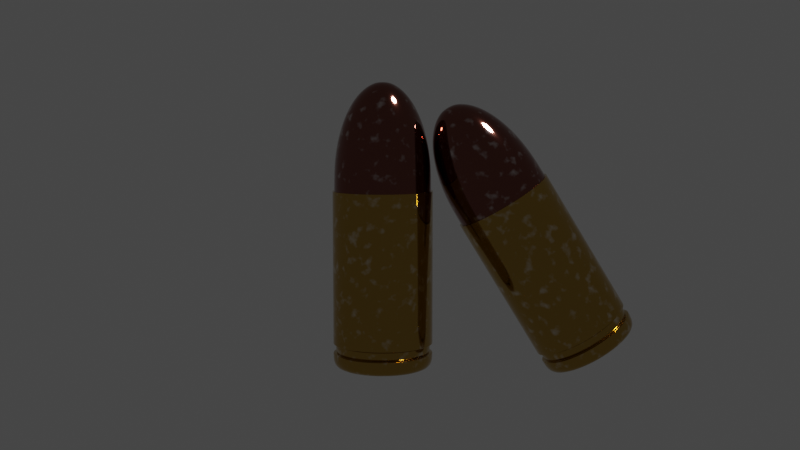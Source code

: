 # Source: projekt_naboj.blend  (saved by Blender 3.1.7; exported with 4.5.12 LTS)
import bpy
from mathutils import Matrix  # noqa: F401  (used for matrix-valued properties, if any)

bpy.ops.wm.read_factory_settings(use_empty=True)
scene = bpy.context.scene
scene.name = 'Scene'

# ---- collections
col_collection = bpy.data.collections.new('Collection'); scene.collection.children.link(col_collection)

# ---- materials (node trees are filled in below, after node groups)
mat_sklonka = bpy.data.materials.new('sklonka')
mat_spod = bpy.data.materials.new('spod')
mat_uska = bpy.data.materials.new('łuska')

# ---- material node trees
mat_sklonka.use_nodes = True; mat_sklonka.node_tree.nodes.clear()
_N = mat_sklonka.node_tree.nodes; _L = mat_sklonka.node_tree.links
n0 = _N.new('ShaderNodeBsdfPrincipled'); n0.name = 'Principled BSDF'; n0.location = (108, 300)
n0.distribution = 'GGX'
n0.subsurface_method = 'RANDOM_WALK_SKIN'
n0.inputs[1].default_value = 1.0
n0.inputs[2].default_value = 0.0873
n0.inputs[3].default_value = 1.45
n0.inputs[27].default_value = (0.0, 0.0, 0.0, 1.0)
n0.inputs[28].default_value = 1.0
n1 = _N.new('ShaderNodeOutputMaterial'); n1.name = 'Material Output'; n1.location = (398, 300)
n2 = _N.new('ShaderNodeTexNoise'); n2.name = 'Noise Texture'; n2.location = (-432, 231)
n3 = _N.new('ShaderNodeMapping'); n3.name = 'Mapowanie'; n3.location = (-709, 257)
n4 = _N.new('ShaderNodeTexCoord'); n4.name = 'Texture Coordinate'; n4.location = (-939, 252)
n5 = _N.new('ShaderNodeValToRGB'); n5.name = 'ColorRamp'; n5.location = (-192, 260)
while len(n5.color_ramp.elements) > 1: n5.color_ramp.elements.remove(n5.color_ramp.elements[-1])
n5.color_ramp.elements[0].position = 0.5455; n5.color_ramp.elements[0].color = (0.4439, 0.2754, 0.05378, 1.0)
_e = n5.color_ramp.elements.new(1.0); _e.color = (1.0, 1.0, 1.0, 1.0)
_L.new(n0.outputs[0], n1.inputs[0])
_L.new(n5.outputs[0], n0.inputs[0])
_L.new(n2.outputs[1], n5.inputs[0])
_L.new(n3.outputs[0], n2.inputs[0])
_L.new(n4.outputs[4], n3.inputs[0])
n1.is_active_output = True
mat_spod.use_nodes = True; mat_spod.node_tree.nodes.clear()
_N = mat_spod.node_tree.nodes; _L = mat_spod.node_tree.links
n0 = _N.new('ShaderNodeBsdfPrincipled'); n0.name = 'Principled BSDF'; n0.location = (75, 300)
n0.distribution = 'GGX'
n0.subsurface_method = 'RANDOM_WALK_SKIN'
n0.inputs[1].default_value = 0.2381
n0.inputs[2].default_value = 0.2619
n0.inputs[3].default_value = 1.45
n0.inputs[27].default_value = (0.0, 0.0, 0.0, 1.0)
n0.inputs[28].default_value = 1.0
n1 = _N.new('ShaderNodeOutputMaterial'); n1.name = 'Material Output'; n1.location = (365, 300)
n2 = _N.new('ShaderNodeTexNoise'); n2.name = 'Noise Texture'; n2.location = (-465, 250)
n3 = _N.new('ShaderNodeValToRGB'); n3.name = 'ColorRamp'; n3.location = (-245, 254)
while len(n3.color_ramp.elements) > 1: n3.color_ramp.elements.remove(n3.color_ramp.elements[-1])
n3.color_ramp.elements[0].position = 0.1273; n3.color_ramp.elements[0].color = (0.009329, 0.001919, 0.5146, 1.0)
_e = n3.color_ramp.elements.new(1.0); _e.color = (1.0, 1.0, 1.0, 1.0)
_L.new(n0.outputs[0], n1.inputs[0])
_L.new(n3.outputs[0], n0.inputs[0])
_L.new(n2.outputs[1], n3.inputs[0])
n1.is_active_output = True
mat_uska.use_nodes = True; mat_uska.node_tree.nodes.clear()
_N = mat_uska.node_tree.nodes; _L = mat_uska.node_tree.links
n0 = _N.new('ShaderNodeBsdfPrincipled'); n0.name = 'Principled BSDF'; n0.location = (10, 300)
n0.distribution = 'GGX'
n0.subsurface_method = 'RANDOM_WALK_SKIN'
n0.inputs[1].default_value = 1.0
n0.inputs[2].default_value = 0.05455
n0.inputs[3].default_value = 1.45
n0.inputs[27].default_value = (0.0, 0.0, 0.0, 1.0)
n0.inputs[28].default_value = 1.0
n1 = _N.new('ShaderNodeOutputMaterial'); n1.name = 'Material Output'; n1.location = (300, 300)
n2 = _N.new('ShaderNodeTexNoise'); n2.name = 'Noise Texture'; n2.location = (-612, 264)
n3 = _N.new('ShaderNodeMapping'); n3.name = 'Mapowanie'; n3.location = (-865, 268)
n4 = _N.new('ShaderNodeTexCoord'); n4.name = 'Texture Coordinate'; n4.location = (-1123, 232)
n5 = _N.new('ShaderNodeValToRGB'); n5.name = 'ColorRamp'; n5.location = (-331, 253)
while len(n5.color_ramp.elements) > 1: n5.color_ramp.elements.remove(n5.color_ramp.elements[-1])
n5.color_ramp.elements[0].position = 0.5727; n5.color_ramp.elements[0].color = (0.2045, 0.07158, 0.05243, 1.0)
_e = n5.color_ramp.elements.new(1.0); _e.color = (1.0, 1.0, 1.0, 1.0)
_L.new(n0.outputs[0], n1.inputs[0])
_L.new(n5.outputs[0], n0.inputs[0])
_L.new(n2.outputs[1], n5.inputs[0])
_L.new(n3.outputs[0], n2.inputs[0])
_L.new(n4.outputs[4], n3.inputs[0])
n1.is_active_output = True

# ---- world
world_world = bpy.data.worlds.new('World'); scene.world = world_world
world_world.use_nodes = True; world_world.node_tree.nodes.clear()
_N = world_world.node_tree.nodes; _L = world_world.node_tree.links
n0 = _N.new('ShaderNodeOutputWorld'); n0.name = 'World Output'; n0.location = (300, 300)
n1 = _N.new('ShaderNodeBackground'); n1.name = 'Background'; n1.location = (10, 300)
n1.inputs[0].default_value = (0.05088, 0.05088, 0.05088, 1.0)
_L.new(n1.outputs[0], n0.inputs[0])
n0.is_active_output = True
world_world.color = (0.05088, 0.05088, 0.05088)
world_world.use_sun_shadow = False
world_world.sun_shadow_jitter_overblur = 0.0

# ---- cameras
cam_camera = bpy.data.cameras.new('Camera')
cam_camera.clip_end = 100.0
cam_camera.ortho_scale = 7.314

# ---- lights
light_light = bpy.data.lights.new('Light', 'SUN')
light_light.transmission_factor = 0.0
light_light.angle = 0.1993
light_light.shadow_soft_size = 0.1
light_light.shadow_cascade_max_distance = 1000.0

# ---- meshes
me_okr_g = bpy.data.meshes.new('Okrąg')
me_okr_g.from_pydata([(0.0, 1.0, 0.0), (-0.3827, 0.9239, 0.0), (-0.7071, 0.7071, 0.0), (-0.9239, 0.3827, 0.0), (-1.0, -4.371e-08, 0.0), (-0.9239, -0.3827, 0.0), (-0.7071, -0.7071, 0.0), (-0.3827, -0.9239, 0.0), (8.742e-08, -1.0, 0.0), (0.3827, -0.9239, 0.0), (0.7071, -0.7071, 0.0), (0.9239, -0.3827, 0.0), (1.0, 1.192e-08, 0.0), (0.9239, 0.3827, 0.0), (0.7071, 0.7071, 0.0), (0.3827, 0.9239, 0.0), (0.0, 1.0, -2.985), (-1.0, -4.371e-08, -2.985), (-0.7071, -0.7071, -2.985), (0.3827, -0.9239, -2.985), (0.7071, -0.7071, -2.985), (1.0, 1.192e-08, -2.985), (0.3827, 0.9239, -2.985), (0.0, 1.0, -3.173), (-0.3827, 0.9239, -3.173), (-0.7071, 0.7071, -3.173), (-0.9239, 0.3827, -3.173), (-1.0, -4.371e-08, -3.173), (-0.9239, -0.3827, -3.173), (-0.7071, -0.7071, -3.173), (-0.3827, -0.9239, -3.173), (8.742e-08, -1.0, -3.173), (0.3827, -0.9239, -3.173), (0.7071, -0.7071, -3.173), (0.9239, -0.3827, -3.173), (1.0, 1.192e-08, -3.173), (0.9239, 0.3827, -3.173), (0.7071, 0.7071, -3.173), (0.3827, 0.9239, -3.173), (0.0, 1.0, -3.491), (-0.9239, 0.3827, -3.491), (-0.7071, -0.7071, -3.491), (8.742e-08, -1.0, -3.491), (0.9239, -0.3827, -3.491), (-0.3488, 0.8421, -2.997), (-7.421e-10, 0.9115, -2.997), (-0.6445, 0.6445, -2.997), (-0.8421, 0.3488, -2.997), (-0.9115, -4.001e-08, -2.997), (-0.8421, -0.3488, -2.997), (-0.3488, -0.8421, -2.997), (7.894e-08, -0.9115, -2.997), (0.8421, -0.3488, -2.997), (0.9115, 1.07e-08, -2.997), (0.8421, 0.3488, -2.997), (0.6445, 0.6445, -2.997), (-0.8421, 0.3488, -3.161), (-0.8421, -0.3488, -3.161), (7.894e-08, -0.9115, -3.161), (0.3488, -0.8421, -3.161), (0.6445, -0.6445, -3.161), (0.8421, -0.3488, -3.161), (0.9115, 1.07e-08, -3.161), (0.3488, 0.8421, -3.161), (-0.6445, -0.6445, -2.997), (0.3488, -0.8421, -2.997), (0.6445, -0.6445, -2.997), (0.3488, 0.8421, -2.997), (-0.3488, 0.8421, -3.161), (-7.421e-10, 0.9115, -3.161), (-0.6445, 0.6445, -3.161), (-0.9115, -4.001e-08, -3.161), (-0.6445, -0.6445, -3.161), (-0.3488, -0.8421, -3.161), (0.8421, 0.3488, -3.161), (0.6445, 0.6445, -3.161), (-0.3625, 0.8752, -2.992), (-3.681e-10, 0.9473, -2.992), (-0.6699, 0.6699, -2.992), (-0.8752, 0.3625, -2.992), (-0.9473, -4.195e-08, -2.992), (-0.8752, -0.3625, -2.992), (-0.6699, -0.6699, -2.992), (-0.3625, -0.8752, -2.992), (8.245e-08, -0.9473, -2.992), (0.3625, -0.8752, -2.992), (0.6699, -0.6699, -2.992), (0.8752, -0.3625, -2.992), (0.9473, 1.076e-08, -2.992), (0.8752, 0.3625, -2.992), (0.6699, 0.6699, -2.992), (0.3625, 0.8752, -2.992), (-0.3625, 0.8752, -3.166), (-3.681e-10, 0.9473, -3.166), (-0.6699, 0.6699, -3.166), (-0.8752, 0.3625, -3.166), (-0.9473, -4.195e-08, -3.166), (-0.8752, -0.3625, -3.166), (-0.6699, -0.6699, -3.166), (-0.3625, -0.8752, -3.166), (8.245e-08, -0.9473, -3.166), (0.3625, -0.8752, -3.166), (0.6699, -0.6699, -3.166), (0.8752, -0.3625, -3.166), (0.9473, 1.076e-08, -3.166), (0.8752, 0.3625, -3.166), (0.6699, 0.6699, -3.166), (0.3625, 0.8752, -3.166), (-7.453e-09, 0.5554, -3.491), (-0.2126, 0.5131, -3.491), (-0.3927, 0.3927, -3.491), (-0.5131, 0.2126, -3.491), (-0.5554, -2.593e-08, -3.491), (-0.5131, -0.2126, -3.491), (-0.3927, -0.3927, -3.491), (-0.2126, -0.5131, -3.491), (4.11e-08, -0.5554, -3.491), (0.2126, -0.5131, -3.491), (0.3927, -0.3927, -3.491), (0.5131, -0.2126, -3.491), (0.5554, 4.967e-09, -3.491), (0.5131, 0.2126, -3.491), (0.3927, 0.3927, -3.491), (0.2126, 0.5131, -3.491), (-7.453e-09, 0.5554, -3.441), (-0.2126, 0.5131, -3.441), (-0.3927, 0.3927, -3.441), (-0.5131, 0.2126, -3.441), (-0.5554, -2.593e-08, -3.441), (-0.5131, -0.2126, -3.441), (-0.3927, -0.3927, -3.441), (-0.2126, -0.5131, -3.441), (4.11e-08, -0.5554, -3.441), (0.2126, -0.5131, -3.441), (0.3927, -0.3927, -3.441), (0.5131, -0.2126, -3.441), (0.5554, 4.967e-09, -3.441), (0.5131, 0.2126, -3.441), (0.3927, 0.3927, -3.441), (0.2126, 0.5131, -3.441), (-7.453e-09, 0.4969, -3.441), (-0.1902, 0.4591, -3.441), (-0.3514, 0.3514, -3.441), (-0.4591, 0.1902, -3.441), (-0.4969, -2.202e-08, -3.441), (-0.4591, -0.1902, -3.441), (-0.3514, -0.3514, -3.441), (-0.1902, -0.4591, -3.441), (3.599e-08, -0.4969, -3.441), (0.1902, -0.4591, -3.441), (0.3514, -0.3514, -3.441), (0.4591, -0.1902, -3.441), (0.4969, 5.621e-09, -3.441), (0.4591, 0.1902, -3.441), (0.3514, 0.3514, -3.441), (0.1902, 0.4591, -3.441), (-7.453e-09, 0.4969, -3.491), (-0.1902, 0.4591, -3.491), (-0.3514, 0.3514, -3.491), (-0.4591, 0.1902, -3.491), (-0.4969, -2.202e-08, -3.491), (-0.4591, -0.1902, -3.491), (-0.3514, -0.3514, -3.491), (-0.1902, -0.4591, -3.491), (3.599e-08, -0.4969, -3.491), (0.1902, -0.4591, -3.491), (0.3514, -0.3514, -3.491), (0.4591, -0.1902, -3.491), (0.4969, 5.621e-09, -3.491), (0.4591, 0.1902, -3.491), (0.3514, 0.3514, -3.491), (0.1902, 0.4591, -3.491), (0.9239, 0.3827, -3.491), (-0.3827, -0.9239, -3.491), (-1.0, -4.371e-08, -3.491), (1.0, 1.192e-08, -3.491), (-0.9239, -0.3827, -3.491), (0.7071, 0.7071, -3.491), (0.3827, 0.9239, -3.491), (-0.3827, 0.9239, -3.491), (0.3827, -0.9239, -3.491), (-0.7071, 0.7071, -3.491), (0.7071, -0.7071, -3.491), (0.7071, 0.7071, -2.985), (-0.3827, -0.9239, -2.985), (8.742e-08, -1.0, -2.985), (-0.3827, 0.9239, -2.985), (-0.7071, 0.7071, -2.985), (-0.9239, 0.3827, -2.985), (0.9239, -0.3827, -2.985), (-0.9239, -0.3827, -2.985), (0.9239, 0.3827, -2.985), (8.742e-08, -1.0, -2.985), (-0.3827, 0.9239, -2.985), (-0.7071, 0.7071, -2.985), (-0.9239, 0.3827, -2.985), (0.9239, -0.3827, -2.985), (-0.9239, -0.3827, -2.985), (0.9239, 0.3827, -2.985), (0.7071, 0.7071, -2.985), (-0.3827, -0.9239, -2.985), (0.3827, 0.9239, -2.985), (0.3827, -0.9239, -2.985), (0.7071, -0.7071, -2.985), (-1.0, -4.371e-08, -2.985), (1.0, 1.192e-08, -2.985), (-0.7071, -0.7071, -2.985), (0.0, 1.0, -2.985), (8.742e-08, -1.0, -1.492), (-0.3827, 0.9239, -1.492), (-0.7071, 0.7071, -1.492), (-0.9239, 0.3827, -1.492), (0.9239, -0.3827, -1.492), (-0.9239, -0.3827, -1.492), (0.9239, 0.3827, -1.492), (0.3827, 0.9239, -1.492), (0.3827, -0.9239, -1.492), (0.7071, -0.7071, -1.492), (-1.0, -4.371e-08, -1.492), (1.0, 1.192e-08, -1.492), (-0.7071, -0.7071, -1.492), (0.7071, 0.7071, -1.492), (-0.3827, -0.9239, -1.492), (0.0, 1.0, -1.492), (0.0, 0.4015, 1.966), (0.0, 0.5829, 1.792), (0.0, 0.7419, 1.557), (0.0, 0.8724, 1.271), (0.0, 0.9693, 0.9445), (0.0, 1.029, 0.5903), (0.0, 1.049, 0.2219), (0.1447, 0.1447, 2.074), (0.2839, 0.2839, 1.966), (0.4122, 0.4122, 1.792), (0.5246, 0.5246, 1.557), (0.6169, 0.6169, 1.271), (0.6854, 0.6854, 0.9445), (0.7276, 0.7276, 0.5903), (0.7419, 0.7419, 0.2219), (0.2047, -8.94e-08, 2.074), (0.4015, -8.94e-08, 1.966), (0.5829, -8.94e-08, 1.792), (0.7419, -8.94e-08, 1.557), (0.8724, -8.94e-08, 1.271), (0.9693, -8.94e-08, 0.9445), (1.029, -8.94e-08, 0.5903), (1.049, -5.813e-08, 0.2219), (0.1447, -0.1447, 2.074), (0.2839, -0.2839, 1.966), (0.4122, -0.4122, 1.792), (0.5246, -0.5246, 1.557), (0.6169, -0.6169, 1.271), (0.6854, -0.6854, 0.9445), (0.7276, -0.7276, 0.5903), (0.7419, -0.7419, 0.2219), (7.455e-15, -1.834e-07, 2.11), (2.321e-09, -0.2047, 2.074), (2.321e-09, -0.4015, 1.966), (2.321e-09, -0.5829, 1.792), (3.359e-08, -0.7419, 1.557), (3.359e-08, -0.8724, 1.271), (3.359e-08, -0.9693, 0.9445), (3.359e-08, -1.029, 0.5903), (2.321e-09, -1.049, 0.2219), (-0.1447, -0.1447, 2.074), (-0.2839, -0.2839, 1.966), (-0.4122, -0.4122, 1.792), (-0.5246, -0.5246, 1.557), (-0.6169, -0.6169, 1.271), (-0.6854, -0.6854, 0.9445), (-0.7276, -0.7276, 0.5903), (-0.7419, -0.7419, 0.2219), (-0.2047, -8.94e-08, 2.074), (-0.4015, -8.94e-08, 1.966), (-0.5829, -8.94e-08, 1.792), (-0.7419, -8.94e-08, 1.557), (-0.8724, -8.94e-08, 1.271), (-0.9693, -8.94e-08, 0.9445), (-1.029, -8.94e-08, 0.5903), (-1.049, -5.813e-08, 0.2219), (-0.1447, 0.1447, 2.074), (-0.2839, 0.2839, 1.966), (-0.4122, 0.4122, 1.792), (-0.5246, 0.5246, 1.557), (-0.6169, 0.6169, 1.271), (-0.6854, 0.6854, 0.9445), (-0.7276, 0.7276, 0.5903), (-0.7419, 0.7419, 0.2219), (-0.7419, 0.7419, -0.9451), (-1.049, -5.813e-08, -0.9451), (-0.7419, -0.7419, -0.9451), (2.321e-09, -1.049, -0.9451), (0.7419, -0.7419, -0.9451), (1.049, -5.813e-08, -0.9451), (0.7419, 0.7419, -0.9451), (-5.496e-09, 0.2047, 2.074), (0.0, 1.049, -0.9451)], [], [(189, 20, 66, 52), (27, 28, 57, 71), (20, 19, 65, 66), (26, 27, 71, 56), (19, 185, 51, 65), (25, 26, 56, 70), (185, 184, 50, 51), (38, 23, 69, 63), (24, 25, 70, 68), (184, 18, 64, 50), (37, 38, 63, 75), (23, 24, 68, 69), (18, 190, 49, 64), (36, 37, 75, 74), (190, 17, 48, 49), (35, 36, 74, 62), (28, 29, 72, 57), (21, 189, 52, 53), (29, 30, 73, 72), (191, 21, 53, 54), (30, 31, 58, 73), (183, 191, 54, 55), (31, 32, 59, 58), (186, 16, 45, 44), (22, 183, 55, 67), (32, 33, 60, 59), (187, 186, 44, 46), (16, 22, 67, 45), (33, 34, 61, 60), (188, 187, 46, 47), (34, 35, 62, 61), (17, 188, 47, 48), (54, 53, 88, 89), (59, 60, 102, 101), (53, 52, 87, 88), (58, 59, 101, 100), (52, 66, 86, 87), (73, 58, 100, 99), (66, 65, 85, 86), (72, 73, 99, 98), (65, 51, 84, 85), (57, 72, 98, 97), (51, 50, 83, 84), (71, 57, 97, 96), (50, 64, 82, 83), (56, 71, 96, 95), (64, 49, 81, 82), (70, 56, 95, 94), (90, 89, 105, 106), (83, 82, 98, 99), (91, 90, 106, 107), (84, 83, 99, 100), (76, 77, 93, 92), (77, 91, 107, 93), (85, 84, 100, 101), (78, 76, 92, 94), (86, 85, 101, 102), (79, 78, 94, 95), (87, 86, 102, 103), (80, 79, 95, 96), (88, 87, 103, 104), (81, 80, 96, 97), (89, 88, 104, 105), (82, 81, 97, 98), (60, 61, 103, 102), (55, 54, 89, 90), (44, 45, 77, 76), (61, 62, 104, 103), (67, 55, 90, 91), (46, 44, 76, 78), (62, 74, 105, 104), (45, 67, 91, 77), (47, 46, 78, 79), (74, 75, 106, 105), (69, 68, 92, 93), (48, 47, 79, 80), (75, 63, 107, 106), (68, 70, 94, 92), (49, 48, 80, 81), (63, 69, 93, 107), (180, 42, 116, 117), (181, 179, 109, 110), (182, 180, 117, 118), (40, 181, 110, 111), (43, 182, 118, 119), (174, 40, 111, 112), (175, 43, 119, 120), (176, 174, 112, 113), (172, 175, 120, 121), (41, 176, 113, 114), (177, 172, 121, 122), (173, 41, 114, 115), (178, 177, 122, 123), (42, 173, 115, 116), (179, 39, 108, 109), (39, 178, 123, 108), (115, 114, 130, 131), (123, 122, 138, 139), (116, 115, 131, 132), (109, 108, 124, 125), (108, 123, 139, 124), (117, 116, 132, 133), (110, 109, 125, 126), (118, 117, 133, 134), (111, 110, 126, 127), (119, 118, 134, 135), (112, 111, 127, 128), (120, 119, 135, 136), (113, 112, 128, 129), (121, 120, 136, 137), (114, 113, 129, 130), (122, 121, 137, 138), (136, 135, 151, 152), (129, 128, 144, 145), (137, 136, 152, 153), (130, 129, 145, 146), (138, 137, 153, 154), (131, 130, 146, 147), (139, 138, 154, 155), (132, 131, 147, 148), (125, 124, 140, 141), (124, 139, 155, 140), (133, 132, 148, 149), (126, 125, 141, 142), (134, 133, 149, 150), (127, 126, 142, 143), (135, 134, 150, 151), (128, 127, 143, 144), (150, 149, 165, 166), (143, 142, 158, 159), (151, 150, 166, 167), (144, 143, 159, 160), (152, 151, 167, 168), (145, 144, 160, 161), (153, 152, 168, 169), (146, 145, 161, 162), (154, 153, 169, 170), (147, 146, 162, 163), (155, 154, 170, 171), (148, 147, 163, 164), (141, 140, 156, 157), (140, 155, 171, 156), (149, 148, 164, 165), (142, 141, 157, 158), (157, 156, 171, 170, 169, 168, 167, 166, 165, 164, 163, 162, 161, 160, 159, 158), (27, 26, 40, 174), (35, 34, 43, 175), (28, 27, 174, 176), (36, 35, 175, 172), (29, 28, 176, 41), (37, 36, 172, 177), (30, 29, 41, 173), (38, 37, 177, 178), (31, 30, 173, 42), (24, 23, 39, 179), (23, 38, 178, 39), (32, 31, 42, 180), (25, 24, 179, 181), (33, 32, 180, 182), (26, 25, 181, 40), (34, 33, 182, 43), (200, 206, 18, 184), (199, 198, 191, 183), (206, 197, 190, 18), (198, 205, 21, 191), (197, 204, 17, 190), (205, 196, 189, 21), (204, 195, 188, 17), (196, 203, 20, 189), (195, 194, 187, 188), (203, 202, 19, 20), (194, 193, 186, 187), (202, 192, 185, 19), (207, 201, 22, 16), (193, 207, 16, 186), (192, 200, 184, 185), (201, 199, 183, 22), (215, 221, 199, 201), (208, 222, 200, 192), (209, 223, 207, 193), (223, 215, 201, 207), (216, 208, 192, 202), (210, 209, 193, 194), (217, 216, 202, 203), (211, 210, 194, 195), (212, 217, 203, 196), (218, 211, 195, 204), (219, 212, 196, 205), (213, 218, 204, 197), (214, 219, 205, 198), (220, 213, 197, 206), (221, 214, 198, 199), (222, 220, 206, 200), (7, 6, 220, 222), (14, 13, 214, 221), (6, 5, 213, 220), (13, 12, 219, 214), (5, 4, 218, 213), (12, 11, 212, 219), (4, 3, 211, 218), (11, 10, 217, 212), (3, 2, 210, 211), (10, 9, 216, 217), (2, 1, 209, 210), (9, 8, 208, 216), (0, 15, 215, 223), (1, 0, 223, 209), (8, 7, 222, 208), (15, 14, 221, 215), (229, 228, 236, 237), (230, 229, 237, 238), (295, 255, 231), (224, 295, 231, 232), (225, 224, 232, 233), (226, 225, 233, 234), (227, 226, 234, 235), (228, 227, 235, 236), (236, 235, 243, 244), (237, 236, 244, 245), (238, 237, 245, 246), (231, 255, 239), (232, 231, 239, 240), (233, 232, 240, 241), (234, 233, 241, 242), (235, 234, 242, 243), (241, 240, 248, 249), (242, 241, 249, 250), (243, 242, 250, 251), (244, 243, 251, 252), (245, 244, 252, 253), (246, 245, 253, 254), (239, 255, 247), (240, 239, 247, 248), (253, 252, 261, 262), (254, 253, 262, 263), (247, 255, 256), (248, 247, 256, 257), (249, 248, 257, 258), (250, 249, 258, 259), (251, 250, 259, 260), (252, 251, 260, 261), (258, 257, 265, 266), (259, 258, 266, 267), (260, 259, 267, 268), (261, 260, 268, 269), (262, 261, 269, 270), (263, 262, 270, 271), (256, 255, 264), (257, 256, 264, 265), (270, 269, 277, 278), (271, 270, 278, 279), (264, 255, 272), (265, 264, 272, 273), (266, 265, 273, 274), (267, 266, 274, 275), (268, 267, 275, 276), (269, 268, 276, 277), (275, 274, 282, 283), (276, 275, 283, 284), (277, 276, 284, 285), (278, 277, 285, 286), (279, 278, 286, 287), (272, 255, 280), (273, 272, 280, 281), (274, 273, 281, 282), (254, 263, 291, 292), (287, 286, 229, 230), (280, 255, 295), (246, 254, 292, 293), (230, 238, 294, 296), (281, 280, 295, 224), (279, 287, 288, 289), (282, 281, 224, 225), (238, 246, 293, 294), (283, 282, 225, 226), (263, 271, 290, 291), (284, 283, 226, 227), (271, 279, 289, 290), (285, 284, 227, 228), (287, 230, 296, 288), (286, 285, 228, 229)])
me_okr_g.polygons.foreach_set('use_smooth', [True] * 281)
me_okr_g.polygons.foreach_set('material_index', [0, 0, 0, 0, 0, 0, 0, 0, 0, 0, 0, 0, 0, 0, 0, 0, 0, 0, 0, 0, 0, 0, 0, 0, 0, 0, 0, 0, 0, 0, 0, 0, 0, 0, 0, 0, 0, 0, 0, 0, 0, 0, 0, 0, 0, 0, 0, 0, 0, 0, 0, 0, 0, 0, 0, 0, 0, 0, 0, 0, 0, 0, 0, 0, 0, 0, 0, 0, 0, 0, 0, 0, 0, 0, 0, 0, 0, 0, 0, 0, 0, 0, 0, 0, 0, 0, 0, 0, 0, 0, 0, 0, 0, 0, 0, 0, 0, 0, 0, 0, 0, 0, 0, 0, 0, 0, 0, 0, 0, 0, 0, 0, 0, 0, 0, 0, 0, 0, 0, 0, 0, 0, 0, 0, 0, 0, 0, 0, 0, 0, 0, 0, 0, 0, 0, 0, 0, 0, 0, 0, 0, 0, 0, 0, 0, 0, 0, 0, 0, 0, 0, 0, 0, 0, 0, 0, 0, 0, 0, 0, 0, 0, 0, 0, 0, 0, 0, 0, 0, 0, 0, 0, 0, 0, 0, 0, 0, 0, 0, 0, 0, 0, 0, 0, 0, 0, 0, 0, 0, 0, 0, 0, 0, 0, 0, 0, 0, 0, 0, 0, 0, 0, 0, 0, 0, 0, 0, 0, 0, 2, 2, 2, 2, 2, 2, 2, 2, 2, 2, 2, 2, 2, 2, 2, 2, 2, 2, 2, 2, 2, 2, 2, 2, 2, 2, 2, 2, 2, 2, 2, 2, 2, 2, 2, 2, 2, 2, 2, 2, 2, 2, 2, 2, 2, 2, 2, 2, 2, 2, 2, 2, 2, 2, 2, 2, 2, 2, 2, 2, 2, 2, 2, 2, 2, 2, 2, 2, 2, 2, 2, 2])
_k = {(19, 20): 0.49412, (16, 22): 0.49412, (23, 24): 0.49804, (24, 25): 0.49804, (25, 26): 0.49804, (26, 27): 0.49804, (27, 28): 0.49804, (28, 29): 0.49804, (29, 30): 0.49804, (30, 31): 0.49804, (31, 32): 0.49804, (32, 33): 0.49804, (33, 34): 0.49804, (34, 35): 0.49804, (35, 36): 0.49804, (36, 37): 0.49804, (37, 38): 0.49804, (23, 38): 0.49804, (58, 59): 0.29804, (59, 60): 0.29804, (60, 61): 0.29804, (61, 62): 0.29804, (65, 66): 0.29804, (108, 109): 0.29412, (109, 110): 0.29412, (110, 111): 0.29412, (111, 112): 0.29412, (112, 113): 0.29412, (113, 114): 0.29412, (114, 115): 0.29412, (115, 116): 0.29412, (116, 117): 0.29412, (117, 118): 0.29412, (118, 119): 0.29412, (119, 120): 0.29412, (120, 121): 0.29412, (121, 122): 0.29412, (122, 123): 0.29412, (108, 123): 0.29412, (156, 157): 0.29804, (157, 158): 0.29804, (158, 159): 0.29804, (159, 160): 0.29804, (160, 161): 0.29804, (161, 162): 0.29804, (162, 163): 0.29804, (163, 164): 0.29804, (164, 165): 0.29804, (165, 166): 0.29804, (166, 167): 0.29804, (167, 168): 0.29804, (168, 169): 0.29804, (169, 170): 0.29804, (170, 171): 0.29804, (156, 171): 0.29804, (16, 186): 0.49412, (17, 188): 0.49412, (17, 190): 0.49412, (18, 190): 0.49412, (18, 184): 0.49412, (19, 185): 0.49412, (20, 189): 0.49412, (21, 189): 0.49412, (21, 191): 0.49412, (22, 183): 0.49412, (56, 70): 0.29804, (56, 71): 0.29804, (57, 71): 0.29804, (57, 72): 0.29804, (58, 73): 0.29804, (62, 74): 0.29804, (63, 75): 0.29804, (63, 69): 0.29804}
me_okr_g.attributes.new('crease_edge', 'FLOAT', 'EDGE').data.foreach_set('value', [_k.get((min(e.vertices), max(e.vertices)), 0.0) for e in me_okr_g.edges])
_uv = me_okr_g.uv_layers.new(name='MapaUV')
_uv.uv.foreach_set('vector', [0.0, 0.0, 0.0, 0.0, 0.0, 0.0, 0.0, 0.0, 0.0, 0.0, 0.0, 0.0, 0.0, 0.0, 0.0, 0.0, 0.0, 0.0, 0.0, 0.0, 0.0, 0.0, 0.0, 0.0, 0.0, 0.0, 0.0, 0.0, 0.0, 0.0, 0.0, 0.0, 0.0, 0.0, 0.0, 0.0, 0.0, 0.0, 0.0, 0.0, 0.0, 0.0, 0.0, 0.0, 0.0, 0.0, 0.0, 0.0, 0.0, 0.0, 0.0, 0.0, 0.0, 0.0, 0.0, 0.0, 0.0, 0.0, 0.0, 0.0, 0.0, 0.0, 0.0, 0.0, 0.0, 0.0, 0.0, 0.0, 0.0, 0.0, 0.0, 0.0, 0.0, 0.0, 0.0, 0.0, 0.0, 0.0, 0.0, 0.0, 0.0, 0.0, 0.0, 0.0, 0.0, 0.0, 0.0, 0.0, 0.0, 0.0, 0.0, 0.0, 0.0, 0.0, 0.0, 0.0, 0.0, 0.0, 0.0, 0.0, 0.0, 0.0, 0.0, 0.0, 0.0, 0.0, 0.0, 0.0, 0.0, 0.0, 0.0, 0.0, 0.0, 0.0, 0.0, 0.0, 0.0, 0.0, 0.0, 0.0, 0.0, 0.0, 0.0, 0.0, 0.0, 0.0, 0.0, 0.0, 0.0, 0.0, 0.0, 0.0, 0.0, 0.0, 0.0, 0.0, 0.0, 0.0, 0.0, 0.0, 0.0, 0.0, 0.0, 0.0, 0.0, 0.0, 0.0, 0.0, 0.0, 0.0, 0.0, 0.0, 0.0, 0.0, 0.0, 0.0, 0.0, 0.0, 0.0, 0.0, 0.0, 0.0, 0.0, 0.0, 0.0, 0.0, 0.0, 0.0, 0.0, 0.0, 0.0, 0.0, 0.0, 0.0, 0.0, 0.0, 0.0, 0.0, 0.0, 0.0, 0.0, 0.0, 0.0, 0.0, 0.0, 0.0, 0.0, 0.0, 0.0, 0.0, 0.0, 0.0, 0.0, 0.0, 0.0, 0.0, 0.0, 0.0, 0.0, 0.0, 0.0, 0.0, 0.0, 0.0, 0.0, 0.0, 0.0, 0.0, 0.0, 0.0, 0.0, 0.0, 0.0, 0.0, 0.0, 0.0, 0.0, 0.0, 0.0, 0.0, 0.0, 0.0, 0.0, 0.0, 0.0, 0.0, 0.0, 0.0, 0.0, 0.0, 0.0, 0.0, 0.0, 0.0, 0.0, 0.0, 0.0, 0.0, 0.0, 0.0, 0.0, 0.0, 0.0, 0.0, 0.0, 0.0, 0.0, 0.0, 0.0, 0.0, 0.0, 0.0, 0.0, 0.0, 0.0, 0.0, 0.0, 0.0, 0.0, 0.0, 0.0, 0.0, 0.0, 0.0, 0.0, 0.0, 0.0, 0.0, 0.0, 0.0, 0.0, 0.0, 0.0, 0.0, 0.0, 0.0, 0.0, 0.0, 0.0, 0.0, 0.0, 0.0, 0.0, 0.0, 0.0, 0.0, 0.0, 0.0, 0.0, 0.0, 0.0, 0.0, 0.0, 0.0, 0.0, 0.0, 0.0, 0.0, 0.0, 0.0, 0.0, 0.0, 0.0, 0.0, 0.0, 0.0, 0.0, 0.0, 0.0, 0.0, 0.0, 0.0, 0.0, 0.0, 0.0, 0.0, 0.0, 0.0, 0.0, 0.0, 0.0, 0.0, 0.0, 0.0, 0.0, 0.0, 0.0, 0.0, 0.0, 0.0, 0.0, 0.0, 0.0, 0.0, 0.0, 0.0, 0.0, 0.0, 0.0, 0.0, 0.0, 0.0, 0.0, 0.0, 0.0, 0.0, 0.0, 0.0, 0.0, 0.0, 0.0, 0.0, 0.0, 0.0, 0.0, 0.0, 0.0, 0.0, 0.0, 0.0, 0.0, 0.0, 0.0, 0.0, 0.0, 0.0, 0.0, 0.0, 0.0, 0.0, 0.0, 0.0, 0.0, 0.0, 0.0, 0.0, 0.0, 0.0, 0.0, 0.0, 0.0, 0.0, 0.0, 0.0, 0.0, 0.0, 0.0, 0.0, 0.0, 0.0, 0.0, 0.0, 0.0, 0.0, 0.0, 0.0, 0.0, 0.0, 0.0, 0.0, 0.0, 0.0, 0.0, 0.0, 0.0, 0.0, 0.0, 0.0, 0.0, 0.0, 0.0, 0.0, 0.0, 0.0, 0.0, 0.0, 0.0, 0.0, 0.0, 0.0, 0.0, 0.0, 0.0, 0.0, 0.0, 0.0, 0.0, 0.0, 0.0, 0.0, 0.0, 0.0, 0.0, 0.0, 0.0, 0.0, 0.0, 0.0, 0.0, 0.0, 0.0, 0.0, 0.0, 0.0, 0.0, 0.0, 0.0, 0.0, 0.0, 0.0, 0.0, 0.0, 0.0, 0.0, 0.0, 0.0, 0.0, 0.0, 0.0, 0.0, 0.0, 0.0, 0.0, 0.0, 0.0, 0.0, 0.0, 0.0, 0.0, 0.0, 0.0, 0.0, 0.0, 0.0, 0.0, 0.0, 0.0, 0.0, 0.0, 0.0, 0.0, 0.0, 0.0, 0.0, 0.0, 0.0, 0.0, 0.0, 0.0, 0.0, 0.0, 0.0, 0.0, 0.0, 0.0, 0.0, 0.0, 0.0, 0.0, 0.0, 0.0, 0.0, 0.0, 0.0, 0.0, 0.0, 0.0, 0.0, 0.0, 0.0, 0.0, 0.0, 0.0, 0.0, 0.0, 0.0, 0.0, 0.0, 0.0, 0.0, 0.0, 0.0, 0.0, 0.0, 0.0, 0.0, 0.0, 0.0, 0.0, 0.0, 0.0, 0.0, 0.0, 0.0, 0.0, 0.0, 0.0, 0.0, 0.0, 0.0, 0.0, 0.0, 0.0, 0.0, 0.0, 0.0, 0.0, 0.0, 0.0, 0.0, 0.0, 0.0, 0.0, 0.0, 0.0, 0.0, 0.0, 0.0, 0.0, 0.0, 0.0, 0.0, 0.0, 0.0, 0.0, 0.0, 0.0, 0.0, 0.0, 0.0, 0.0, 0.0, 0.0, 0.0, 0.0, 0.0, 0.0, 0.0, 0.0, 0.0, 0.0, 0.0, 0.0, 0.0, 0.0, 0.0, 0.0, 0.0, 0.0, 0.0, 0.0, 0.0, 0.0, 0.0, 0.0, 0.0, 0.0, 0.0, 0.0, 0.0, 0.0, 0.0, 0.0, 0.0, 0.0, 0.0, 0.0, 0.0, 0.0, 0.0, 0.0, 0.0, 0.0, 0.0, 0.0, 0.0, 0.0, 0.0, 0.0, 0.0, 0.0, 0.0, 0.0, 0.0, 0.0, 0.0, 0.0, 0.0, 0.0, 0.0, 0.0, 0.0, 0.0, 0.0, 0.0, 0.0, 0.0, 0.0, 0.0, 0.0, 0.0, 0.0, 0.0, 0.0, 0.0, 0.0, 0.0, 0.0, 0.0, 0.0, 0.0, 0.0, 0.0, 0.0, 0.0, 0.0, 0.0, 0.0, 0.0, 0.0, 0.0, 0.0, 0.0, 0.0, 0.0, 0.0, 0.0, 0.0, 0.0, 0.0, 0.0, 0.0, 0.0, 0.0, 0.0, 0.0, 0.0, 0.0, 0.0, 0.0, 0.0, 0.0, 0.0, 0.0, 0.0, 0.0, 0.0, 0.0, 0.0, 0.0, 0.0, 0.0, 0.0, 0.0, 0.0, 0.0, 0.0, 0.0, 0.0, 0.0, 0.0, 0.0, 0.0, 0.0, 0.0, 0.0, 0.0, 0.0, 0.0, 0.0, 0.0, 0.0, 0.0, 0.0, 0.0, 0.0, 0.0, 0.0, 0.0, 0.0, 0.0, 0.0, 0.0, 0.0, 0.0, 0.0, 0.0, 0.0, 0.0, 0.0, 0.0, 0.0, 0.0, 0.0, 0.0, 0.0, 0.0, 0.0, 0.0, 0.0, 0.0, 0.0, 0.0, 0.0, 0.0, 0.0, 0.0, 0.0, 0.0, 0.0, 0.0, 0.0, 0.0, 0.0, 0.0, 0.0, 0.0, 0.0, 0.0, 0.0, 0.0, 0.0, 0.0, 0.0, 0.0, 0.0, 0.0, 0.0, 0.0, 0.0, 0.0, 0.0, 0.0, 0.0, 0.0, 0.0, 0.0, 0.0, 0.0, 0.0, 0.0, 0.0, 0.0, 0.0, 0.0, 0.0, 0.0, 0.0, 0.0, 0.0, 0.0, 0.0, 0.0, 0.0, 0.0, 0.0, 0.0, 0.0, 0.0, 0.0, 0.0, 0.0, 0.0, 0.0, 0.0, 0.0, 0.0, 0.0, 0.0, 0.0, 0.0, 0.0, 0.0, 0.0, 0.0, 0.0, 0.0, 0.0, 0.0, 0.0, 0.0, 0.0, 0.0, 0.0, 0.0, 0.0, 0.0, 0.0, 0.0, 0.0, 0.0, 0.0, 0.0, 0.0, 0.0, 0.0, 0.0, 0.0, 0.0, 0.0, 0.0, 0.0, 0.0, 0.0, 0.0, 0.0, 0.0, 0.0, 0.0, 0.0, 0.0, 0.0, 0.0, 0.0, 0.0, 0.0, 0.0, 0.0, 0.0, 0.0, 0.0, 0.0, 0.0, 0.0, 0.0, 0.0, 0.0, 0.0, 0.0, 0.0, 0.0, 0.0, 0.0, 0.0, 0.0, 0.0, 0.0, 0.0, 0.0, 0.0, 0.0, 0.0, 0.0, 0.0, 0.0, 0.0, 0.0, 0.0, 0.0, 0.0, 0.0, 0.0, 0.0, 0.0, 0.0, 0.0, 0.0, 0.0, 0.0, 0.0, 0.0, 0.0, 0.0, 0.0, 0.0, 0.0, 0.0, 0.0, 0.0, 0.0, 0.0, 0.0, 0.0, 0.0, 0.0, 0.0, 0.0, 0.0, 0.0, 0.0, 0.0, 0.0, 0.0, 0.0, 0.0, 0.0, 0.0, 0.0, 0.0, 0.0, 0.0, 0.0, 0.0, 0.0, 0.0, 0.0, 0.0, 0.0, 0.0, 0.0, 0.0, 0.0, 0.0, 0.0, 0.0, 0.0, 0.0, 0.0, 0.0, 0.0, 0.0, 0.0, 0.0, 0.0, 0.0, 0.0, 0.0, 0.0, 0.0, 0.0, 0.0, 0.0, 0.0, 0.0, 0.0, 0.0, 0.0, 0.0, 0.0, 0.0, 0.0, 0.0, 0.0, 0.0, 0.0, 0.0, 0.0, 0.0, 0.0, 0.0, 0.0, 0.0, 0.0, 0.0, 0.0, 0.0, 0.0, 0.0, 0.0, 0.0, 0.0, 0.0, 0.0, 0.0, 0.0, 0.0, 0.0, 0.0, 0.0, 0.0, 0.0, 0.0, 0.0, 0.0, 0.0, 0.0, 0.0, 0.0, 0.0, 0.0, 0.0, 0.0, 0.0, 0.0, 0.0, 0.0, 0.0, 0.0, 0.0, 0.0, 0.0, 0.0, 0.0, 0.0, 0.0, 0.0, 0.0, 0.0, 0.0, 0.0, 0.0, 0.0, 0.0, 0.0, 0.0, 0.0, 0.0, 0.0, 0.0, 0.0, 0.0, 0.0, 0.0, 0.0, 0.0, 0.0, 0.0, 0.0, 0.0, 0.0, 0.0, 0.0, 0.0, 0.0, 0.0, 0.0, 0.0, 0.0, 0.0, 0.0, 0.0, 0.0, 0.0, 0.0, 0.0, 0.0, 0.0, 0.0, 0.0, 0.0, 0.0, 0.0, 0.0, 0.0, 0.0, 0.0, 0.0, 0.0, 0.0, 0.0, 0.0, 0.0, 0.0, 0.0, 0.0, 0.0, 0.0, 0.0, 0.0, 0.0, 0.0, 0.0, 0.0, 0.0, 0.0, 0.0, 0.0, 0.0, 0.0, 0.0, 0.0, 0.0, 0.0, 0.0, 0.0, 0.0, 0.0, 0.0, 0.0, 0.0, 0.0, 0.0, 0.0, 0.0, 0.0, 0.0, 0.0, 0.0, 0.0, 0.0, 0.0, 0.0, 0.0, 0.0, 0.0, 0.0, 0.0, 0.0, 0.0, 0.0, 0.0, 0.0, 0.0, 0.0, 0.0, 0.0, 0.0, 0.0, 0.0, 0.0, 0.0, 0.0, 0.0, 0.0, 0.0, 0.0, 0.0, 0.0, 0.0, 0.0, 0.0, 0.0, 0.0, 0.0, 0.0, 0.0, 0.0, 0.0, 0.0, 0.0, 0.0, 0.0, 0.0, 0.0, 0.0, 0.0, 0.0, 0.0, 0.0, 0.0, 0.0, 0.0, 0.0, 0.0, 0.0, 0.0, 0.0, 0.0, 0.0, 0.0, 0.0, 0.0, 0.0, 0.0, 0.0, 0.0, 0.0, 0.0, 0.0, 0.0, 0.0, 0.0, 0.0, 0.0, 0.0, 0.0, 0.0, 0.0, 0.0, 0.0, 0.0, 0.0, 0.0, 0.0, 0.0, 0.0, 0.0, 0.0, 0.0, 0.0, 0.0, 0.0, 0.0, 0.0, 0.0, 0.0, 0.0, 0.0, 0.0, 0.0, 0.0, 0.0, 0.0, 0.0, 0.0, 0.0, 0.0, 0.0, 0.0, 0.0, 0.0, 0.0, 0.0, 0.0, 0.0, 0.0, 0.0, 0.0, 0.0, 0.0, 0.0, 0.0, 0.0, 0.0, 0.0, 0.0, 0.0, 0.0, 0.0, 0.0, 0.0, 0.0, 0.0, 0.0, 0.0, 0.0, 0.0, 0.0, 0.0, 0.0, 0.0, 0.0, 0.0, 0.0, 0.0, 0.0, 0.0, 0.0, 0.0, 0.0, 0.0, 0.0, 0.0, 0.0, 0.0, 0.0, 0.0, 0.0, 0.0, 0.0, 0.0, 0.0, 0.0, 0.0, 0.0, 0.0, 0.0, 0.0, 0.0, 0.0, 0.0, 0.0, 0.0, 0.0, 0.0, 0.0, 0.0, 0.0, 0.0, 0.0, 0.0, 0.0, 0.0, 0.0, 0.0, 0.0, 0.0, 0.0, 0.0, 0.0, 0.0, 0.0, 0.0, 0.0, 0.0, 0.0, 0.0, 0.0, 0.0, 0.0, 0.0, 0.0, 0.0, 0.0, 0.0, 0.0, 0.0, 0.0, 0.0, 0.0, 0.0, 0.0, 0.0, 0.0, 0.0, 0.0, 0.0, 0.0, 0.0, 0.0, 0.0, 0.0, 0.0, 0.0, 0.0, 0.0, 0.0, 0.0, 0.0, 0.0, 0.0, 0.0, 0.0, 0.0, 0.0, 0.0, 0.0, 0.0, 0.0, 0.0, 0.0, 0.0, 0.0, 0.0, 0.0, 0.0, 0.0, 0.0, 0.0, 0.0, 0.0, 0.0, 0.0, 0.0, 0.0, 0.0, 0.0, 0.0, 0.0, 0.0, 0.0, 0.0, 0.0, 0.0, 0.0, 0.0, 0.0, 0.0, 0.0, 0.0, 0.0, 0.0, 0.0, 0.0, 0.0, 0.0, 0.0, 0.0, 0.0, 0.0, 0.0, 0.0, 0.0, 0.0, 0.0, 0.0, 0.0, 0.0, 0.0, 0.0, 0.0, 0.0, 0.0, 0.0, 0.0, 0.0, 0.0, 0.0, 0.0, 0.0, 0.0, 0.0, 0.0, 0.0, 0.0, 0.0, 0.0, 0.0, 0.0, 0.0, 0.0, 0.0, 0.0, 0.0, 0.0, 0.0, 0.0, 0.0, 0.0, 0.0, 0.0, 0.0, 0.0, 0.0, 0.0, 0.0, 0.0, 0.0, 0.0, 0.0, 0.0, 0.0, 0.0, 0.0, 0.0, 0.0, 0.0, 0.0, 0.0, 0.0, 0.0, 0.0, 0.0, 0.0, 0.0, 0.0, 0.0, 0.0, 0.0, 0.0, 0.0, 0.0, 0.0, 0.0, 0.0, 0.0, 0.0, 0.0, 0.0, 0.0, 0.0, 0.0, 0.0, 0.0, 0.0, 0.0, 0.0, 0.0, 0.0, 0.0, 0.0, 0.0, 0.0, 0.0, 0.0, 0.0, 0.0, 0.0, 0.0, 0.0, 0.0, 0.0, 0.0, 0.0, 0.0, 0.0, 0.0, 0.0, 0.0, 0.0, 0.0, 0.0, 0.0, 0.0, 0.0, 0.0, 0.0, 0.0, 0.0, 0.0, 0.0, 0.0, 0.0, 0.0, 0.0, 0.0, 0.0, 0.0, 0.0, 0.0, 0.0, 0.0, 0.0, 0.0, 0.0, 0.0, 0.0, 0.0, 0.0, 0.0, 0.0, 0.0, 0.0, 0.0, 0.0, 0.0, 0.0, 0.0, 0.0, 0.0, 0.0, 0.0, 0.0, 0.0, 0.0, 0.0, 0.0, 0.0, 0.0, 0.0, 0.0, 0.0, 0.0, 0.0, 0.0, 0.0, 0.0, 0.0, 0.0, 0.0, 0.0, 0.0, 0.0, 0.0, 0.0, 0.0, 0.0, 0.0, 0.0, 0.0, 0.0, 0.0, 0.0, 0.0, 0.0, 0.0, 0.0, 0.0, 0.0, 0.0, 0.0, 0.0, 0.0, 0.0, 0.0, 0.0, 0.0, 0.0, 0.0, 0.0, 0.0, 0.0, 0.0, 0.0, 0.0, 0.0, 0.0, 0.0, 0.0, 0.0, 0.0, 0.0, 0.0, 0.0, 0.0, 0.0, 0.0, 0.0, 0.0, 0.0, 0.0, 0.0, 0.0, 0.0, 0.0, 0.0, 0.0, 0.0, 0.0, 0.0, 0.0, 0.0, 0.0, 0.0, 0.0, 0.0, 0.0, 0.0, 0.0, 0.0, 0.0, 0.0, 0.0, 0.0, 0.0, 0.0, 0.0, 0.0, 0.0, 0.0, 0.0, 0.0, 0.0, 0.0, 0.0, 0.0, 0.0, 0.0, 0.0, 0.0, 0.0, 0.0, 0.0, 0.0, 0.0, 0.0, 0.0, 0.0, 0.0, 0.0, 0.0, 0.0, 0.0, 0.0, 0.0, 0.0, 0.0, 0.0, 0.0, 0.0, 0.0, 0.0, 0.0, 0.0, 0.0, 0.0, 0.0, 0.0, 0.0, 0.0, 0.0, 0.0, 0.0, 0.0, 0.0, 0.0, 0.75, 0.5625, 0.75, 0.625, 0.625, 0.625, 0.625, 0.5625, 0.75, 0.5, 0.75, 0.5625, 0.625, 0.5625, 0.625, 0.5, 0.75, 0.9375, 0.6875, 1.0, 0.625, 0.9375, 0.75, 0.875, 0.75, 0.9375, 0.625, 0.9375, 0.625, 0.875, 0.75, 0.8125, 0.75, 0.875, 0.625, 0.875, 0.625, 0.8125, 0.75, 0.75, 0.75, 0.8125, 0.625, 0.8125, 0.625, 0.75, 0.75, 0.6875, 0.75, 0.75, 0.625, 0.75, 0.625, 0.6875, 0.75, 0.625, 0.75, 0.6875, 0.625, 0.6875, 0.625, 0.625, 0.625, 0.625, 0.625, 0.6875, 0.5, 0.6875, 0.5, 0.625, 0.625, 0.5625, 0.625, 0.625, 0.5, 0.625, 0.5, 0.5625, 0.625, 0.5, 0.625, 0.5625, 0.5, 0.5625, 0.5, 0.5, 0.625, 0.9375, 0.5625, 1.0, 0.5, 0.9375, 0.625, 0.875, 0.625, 0.9375, 0.5, 0.9375, 0.5, 0.875, 0.625, 0.8125, 0.625, 0.875, 0.5, 0.875, 0.5, 0.8125, 0.625, 0.75, 0.625, 0.8125, 0.5, 0.8125, 0.5, 0.75, 0.625, 0.6875, 0.625, 0.75, 0.5, 0.75, 0.5, 0.6875, 0.5, 0.8125, 0.5, 0.875, 0.375, 0.875, 0.375, 0.8125, 0.5, 0.75, 0.5, 0.8125, 0.375, 0.8125, 0.375, 0.75, 0.5, 0.6875, 0.5, 0.75, 0.375, 0.75, 0.375, 0.6875, 0.5, 0.625, 0.5, 0.6875, 0.375, 0.6875, 0.375, 0.625, 0.5, 0.5625, 0.5, 0.625, 0.375, 0.625, 0.375, 0.5625, 0.5, 0.5, 0.5, 0.5625, 0.375, 0.5625, 0.375, 0.5, 0.5, 0.9375, 0.4375, 1.0, 0.375, 0.9375, 0.5, 0.875, 0.5, 0.9375, 0.375, 0.9375, 0.375, 0.875, 0.375, 0.5625, 0.375, 0.625, 0.25, 0.625, 0.25, 0.5625, 0.375, 0.5, 0.375, 0.5625, 0.25, 0.5625, 0.25, 0.5, 0.375, 0.9375, 0.3125, 1.0, 0.25, 0.9375, 0.375, 0.875, 0.375, 0.9375, 0.25, 0.9375, 0.25, 0.875, 0.375, 0.8125, 0.375, 0.875, 0.25, 0.875, 0.25, 0.8125, 0.375, 0.75, 0.375, 0.8125, 0.25, 0.8125, 0.25, 0.75, 0.375, 0.6875, 0.375, 0.75, 0.25, 0.75, 0.25, 0.6875, 0.375, 0.625, 0.375, 0.6875, 0.25, 0.6875, 0.25, 0.625, 0.25, 0.8125, 0.25, 0.875, 0.125, 0.875, 0.125, 0.8125, 0.25, 0.75, 0.25, 0.8125, 0.125, 0.8125, 0.125, 0.75, 0.25, 0.6875, 0.25, 0.75, 0.125, 0.75, 0.125, 0.6875, 0.25, 0.625, 0.25, 0.6875, 0.125, 0.6875, 0.125, 0.625, 0.25, 0.5625, 0.25, 0.625, 0.125, 0.625, 0.125, 0.5625, 0.25, 0.5, 0.25, 0.5625, 0.125, 0.5625, 0.125, 0.5, 0.25, 0.9375, 0.1875, 1.0, 0.125, 0.9375, 0.25, 0.875, 0.25, 0.9375, 0.125, 0.9375, 0.125, 0.875, 0.125, 0.5625, 0.125, 0.625, 0.0, 0.625, 0.0, 0.5625, 0.125, 0.5, 0.125, 0.5625, 0.0, 0.5625, 0.0, 0.5, 0.125, 0.9375, 0.0625, 1.0, 5.96e-08, 0.9375, 0.125, 0.875, 0.125, 0.9375, 5.96e-08, 0.9375, 0.0, 0.875, 0.125, 0.8125, 0.125, 0.875, 0.0, 0.875, 0.0, 0.8125, 0.125, 0.75, 0.125, 0.8125, 0.0, 0.8125, 0.0, 0.75, 0.125, 0.6875, 0.125, 0.75, 0.0, 0.75, 0.0, 0.6875, 0.125, 0.625, 0.125, 0.6875, 0.0, 0.6875, 0.0, 0.625, 1.0, 0.75, 1.0, 0.8125, 0.875, 0.8125, 0.875, 0.75, 1.0, 0.6875, 1.0, 0.75, 0.875, 0.75, 0.875, 0.6875, 1.0, 0.625, 1.0, 0.6875, 0.875, 0.6875, 0.875, 0.625, 1.0, 0.5625, 1.0, 0.625, 0.875, 0.625, 0.875, 0.5625, 1.0, 0.5, 1.0, 0.5625, 0.875, 0.5625, 0.875, 0.5, 1.0, 0.9375, 0.9375, 1.0, 0.875, 0.9375, 1.0, 0.875, 1.0, 0.9375, 0.875, 0.9375, 0.875, 0.875, 1.0, 0.8125, 1.0, 0.875, 0.875, 0.875, 0.875, 0.8125, 0.375, 0.5, 0.25, 0.5, 0.25, 0.5, 0.375, 0.5, 0.875, 0.5, 0.875, 0.5625, 0.75, 0.5625, 0.75, 0.5, 0.875, 0.9375, 0.8125, 1.0, 0.75, 0.9375, 0.5, 0.5, 0.375, 0.5, 0.375, 0.5, 0.5, 0.5, 0.75, 0.5, 0.625, 0.5, 0.625, 0.5, 0.75, 0.5, 0.875, 0.875, 0.875, 0.9375, 0.75, 0.9375, 0.75, 0.875, 1.0, 0.5, 0.875, 0.5, 0.875, 0.5, 1.0, 0.5, 0.875, 0.8125, 0.875, 0.875, 0.75, 0.875, 0.75, 0.8125, 0.625, 0.5, 0.5, 0.5, 0.5, 0.5, 0.625, 0.5, 0.875, 0.75, 0.875, 0.8125, 0.75, 0.8125, 0.75, 0.75, 0.25, 0.5, 0.125, 0.5, 0.125, 0.5, 0.25, 0.5, 0.875, 0.6875, 0.875, 0.75, 0.75, 0.75, 0.75, 0.6875, 0.125, 0.5, 0.0, 0.5, 0.0, 0.5, 0.125, 0.5, 0.875, 0.625, 0.875, 0.6875, 0.75, 0.6875, 0.75, 0.625, 0.875, 0.5, 0.75, 0.5, 0.75, 0.5, 0.875, 0.5, 0.875, 0.5625, 0.875, 0.625, 0.75, 0.625, 0.75, 0.5625])
me_okr_g.materials.append(mat_sklonka)
me_okr_g.materials.append(mat_spod)
me_okr_g.materials.append(mat_uska)
me_okr_g.use_remesh_fix_poles = True
me_okr_g.use_remesh_preserve_attributes = False
me_okr_g.update()
me_okr_g_001 = bpy.data.meshes.new('Okrąg.001')
me_okr_g_001.from_pydata([(0.0, 1.0, 0.0), (-0.3827, 0.9239, 0.0), (-0.7071, 0.7071, 0.0), (-0.9239, 0.3827, 0.0), (-1.0, -4.371e-08, 0.0), (-0.9239, -0.3827, 0.0), (-0.7071, -0.7071, 0.0), (-0.3827, -0.9239, 0.0), (8.742e-08, -1.0, 0.0), (0.3827, -0.9239, 0.0), (0.7071, -0.7071, 0.0), (0.9239, -0.3827, 0.0), (1.0, 1.192e-08, 0.0), (0.9239, 0.3827, 0.0), (0.7071, 0.7071, 0.0), (0.3827, 0.9239, 0.0), (0.0, 1.0, -2.985), (-1.0, -4.371e-08, -2.985), (-0.7071, -0.7071, -2.985), (0.3827, -0.9239, -2.985), (0.7071, -0.7071, -2.985), (1.0, 1.192e-08, -2.985), (0.3827, 0.9239, -2.985), (0.0, 1.0, -3.173), (-0.3827, 0.9239, -3.173), (-0.7071, 0.7071, -3.173), (-0.9239, 0.3827, -3.173), (-1.0, -4.371e-08, -3.173), (-0.9239, -0.3827, -3.173), (-0.7071, -0.7071, -3.173), (-0.3827, -0.9239, -3.173), (8.742e-08, -1.0, -3.173), (0.3827, -0.9239, -3.173), (0.7071, -0.7071, -3.173), (0.9239, -0.3827, -3.173), (1.0, 1.192e-08, -3.173), (0.9239, 0.3827, -3.173), (0.7071, 0.7071, -3.173), (0.3827, 0.9239, -3.173), (0.0, 1.0, -3.491), (-0.9239, 0.3827, -3.491), (-0.7071, -0.7071, -3.491), (8.742e-08, -1.0, -3.491), (0.9239, -0.3827, -3.491), (-0.3488, 0.8421, -2.997), (-7.421e-10, 0.9115, -2.997), (-0.6445, 0.6445, -2.997), (-0.8421, 0.3488, -2.997), (-0.9115, -4.001e-08, -2.997), (-0.8421, -0.3488, -2.997), (-0.3488, -0.8421, -2.997), (7.894e-08, -0.9115, -2.997), (0.8421, -0.3488, -2.997), (0.9115, 1.07e-08, -2.997), (0.8421, 0.3488, -2.997), (0.6445, 0.6445, -2.997), (-0.8421, 0.3488, -3.161), (-0.8421, -0.3488, -3.161), (7.894e-08, -0.9115, -3.161), (0.3488, -0.8421, -3.161), (0.6445, -0.6445, -3.161), (0.8421, -0.3488, -3.161), (0.9115, 1.07e-08, -3.161), (0.3488, 0.8421, -3.161), (-0.6445, -0.6445, -2.997), (0.3488, -0.8421, -2.997), (0.6445, -0.6445, -2.997), (0.3488, 0.8421, -2.997), (-0.3488, 0.8421, -3.161), (-7.421e-10, 0.9115, -3.161), (-0.6445, 0.6445, -3.161), (-0.9115, -4.001e-08, -3.161), (-0.6445, -0.6445, -3.161), (-0.3488, -0.8421, -3.161), (0.8421, 0.3488, -3.161), (0.6445, 0.6445, -3.161), (-0.3625, 0.8752, -2.992), (-3.681e-10, 0.9473, -2.992), (-0.6699, 0.6699, -2.992), (-0.8752, 0.3625, -2.992), (-0.9473, -4.195e-08, -2.992), (-0.8752, -0.3625, -2.992), (-0.6699, -0.6699, -2.992), (-0.3625, -0.8752, -2.992), (8.245e-08, -0.9473, -2.992), (0.3625, -0.8752, -2.992), (0.6699, -0.6699, -2.992), (0.8752, -0.3625, -2.992), (0.9473, 1.076e-08, -2.992), (0.8752, 0.3625, -2.992), (0.6699, 0.6699, -2.992), (0.3625, 0.8752, -2.992), (-0.3625, 0.8752, -3.166), (-3.681e-10, 0.9473, -3.166), (-0.6699, 0.6699, -3.166), (-0.8752, 0.3625, -3.166), (-0.9473, -4.195e-08, -3.166), (-0.8752, -0.3625, -3.166), (-0.6699, -0.6699, -3.166), (-0.3625, -0.8752, -3.166), (8.245e-08, -0.9473, -3.166), (0.3625, -0.8752, -3.166), (0.6699, -0.6699, -3.166), (0.8752, -0.3625, -3.166), (0.9473, 1.076e-08, -3.166), (0.8752, 0.3625, -3.166), (0.6699, 0.6699, -3.166), (0.3625, 0.8752, -3.166), (-7.453e-09, 0.5554, -3.491), (-0.2126, 0.5131, -3.491), (-0.3927, 0.3927, -3.491), (-0.5131, 0.2126, -3.491), (-0.5554, -2.593e-08, -3.491), (-0.5131, -0.2126, -3.491), (-0.3927, -0.3927, -3.491), (-0.2126, -0.5131, -3.491), (4.11e-08, -0.5554, -3.491), (0.2126, -0.5131, -3.491), (0.3927, -0.3927, -3.491), (0.5131, -0.2126, -3.491), (0.5554, 4.967e-09, -3.491), (0.5131, 0.2126, -3.491), (0.3927, 0.3927, -3.491), (0.2126, 0.5131, -3.491), (-7.453e-09, 0.5554, -3.441), (-0.2126, 0.5131, -3.441), (-0.3927, 0.3927, -3.441), (-0.5131, 0.2126, -3.441), (-0.5554, -2.593e-08, -3.441), (-0.5131, -0.2126, -3.441), (-0.3927, -0.3927, -3.441), (-0.2126, -0.5131, -3.441), (4.11e-08, -0.5554, -3.441), (0.2126, -0.5131, -3.441), (0.3927, -0.3927, -3.441), (0.5131, -0.2126, -3.441), (0.5554, 4.967e-09, -3.441), (0.5131, 0.2126, -3.441), (0.3927, 0.3927, -3.441), (0.2126, 0.5131, -3.441), (-7.453e-09, 0.4969, -3.441), (-0.1902, 0.4591, -3.441), (-0.3514, 0.3514, -3.441), (-0.4591, 0.1902, -3.441), (-0.4969, -2.202e-08, -3.441), (-0.4591, -0.1902, -3.441), (-0.3514, -0.3514, -3.441), (-0.1902, -0.4591, -3.441), (3.599e-08, -0.4969, -3.441), (0.1902, -0.4591, -3.441), (0.3514, -0.3514, -3.441), (0.4591, -0.1902, -3.441), (0.4969, 5.621e-09, -3.441), (0.4591, 0.1902, -3.441), (0.3514, 0.3514, -3.441), (0.1902, 0.4591, -3.441), (-7.453e-09, 0.4969, -3.491), (-0.1902, 0.4591, -3.491), (-0.3514, 0.3514, -3.491), (-0.4591, 0.1902, -3.491), (-0.4969, -2.202e-08, -3.491), (-0.4591, -0.1902, -3.491), (-0.3514, -0.3514, -3.491), (-0.1902, -0.4591, -3.491), (3.599e-08, -0.4969, -3.491), (0.1902, -0.4591, -3.491), (0.3514, -0.3514, -3.491), (0.4591, -0.1902, -3.491), (0.4969, 5.621e-09, -3.491), (0.4591, 0.1902, -3.491), (0.3514, 0.3514, -3.491), (0.1902, 0.4591, -3.491), (0.9239, 0.3827, -3.491), (-0.3827, -0.9239, -3.491), (-1.0, -4.371e-08, -3.491), (1.0, 1.192e-08, -3.491), (-0.9239, -0.3827, -3.491), (0.7071, 0.7071, -3.491), (0.3827, 0.9239, -3.491), (-0.3827, 0.9239, -3.491), (0.3827, -0.9239, -3.491), (-0.7071, 0.7071, -3.491), (0.7071, -0.7071, -3.491), (0.7071, 0.7071, -2.985), (-0.3827, -0.9239, -2.985), (8.742e-08, -1.0, -2.985), (-0.3827, 0.9239, -2.985), (-0.7071, 0.7071, -2.985), (-0.9239, 0.3827, -2.985), (0.9239, -0.3827, -2.985), (-0.9239, -0.3827, -2.985), (0.9239, 0.3827, -2.985), (8.742e-08, -1.0, -2.985), (-0.3827, 0.9239, -2.985), (-0.7071, 0.7071, -2.985), (-0.9239, 0.3827, -2.985), (0.9239, -0.3827, -2.985), (-0.9239, -0.3827, -2.985), (0.9239, 0.3827, -2.985), (0.7071, 0.7071, -2.985), (-0.3827, -0.9239, -2.985), (0.3827, 0.9239, -2.985), (0.3827, -0.9239, -2.985), (0.7071, -0.7071, -2.985), (-1.0, -4.371e-08, -2.985), (1.0, 1.192e-08, -2.985), (-0.7071, -0.7071, -2.985), (0.0, 1.0, -2.985), (8.742e-08, -1.0, -1.492), (-0.3827, 0.9239, -1.492), (-0.7071, 0.7071, -1.492), (-0.9239, 0.3827, -1.492), (0.9239, -0.3827, -1.492), (-0.9239, -0.3827, -1.492), (0.9239, 0.3827, -1.492), (0.3827, 0.9239, -1.492), (0.3827, -0.9239, -1.492), (0.7071, -0.7071, -1.492), (-1.0, -4.371e-08, -1.492), (1.0, 1.192e-08, -1.492), (-0.7071, -0.7071, -1.492), (0.7071, 0.7071, -1.492), (-0.3827, -0.9239, -1.492), (0.0, 1.0, -1.492), (0.0, 0.4015, 1.966), (0.0, 0.5829, 1.792), (0.0, 0.7419, 1.557), (0.0, 0.8724, 1.271), (0.0, 0.9693, 0.9445), (0.0, 1.029, 0.5903), (0.0, 1.049, 0.2219), (0.1447, 0.1447, 2.074), (0.2839, 0.2839, 1.966), (0.4122, 0.4122, 1.792), (0.5246, 0.5246, 1.557), (0.6169, 0.6169, 1.271), (0.6854, 0.6854, 0.9445), (0.7276, 0.7276, 0.5903), (0.7419, 0.7419, 0.2219), (0.2047, -8.94e-08, 2.074), (0.4015, -8.94e-08, 1.966), (0.5829, -8.94e-08, 1.792), (0.7419, -8.94e-08, 1.557), (0.8724, -8.94e-08, 1.271), (0.9693, -8.94e-08, 0.9445), (1.029, -8.94e-08, 0.5903), (1.049, -5.813e-08, 0.2219), (0.1447, -0.1447, 2.074), (0.2839, -0.2839, 1.966), (0.4122, -0.4122, 1.792), (0.5246, -0.5246, 1.557), (0.6169, -0.6169, 1.271), (0.6854, -0.6854, 0.9445), (0.7276, -0.7276, 0.5903), (0.7419, -0.7419, 0.2219), (7.455e-15, -1.834e-07, 2.11), (2.321e-09, -0.2047, 2.074), (2.321e-09, -0.4015, 1.966), (2.321e-09, -0.5829, 1.792), (3.359e-08, -0.7419, 1.557), (3.359e-08, -0.8724, 1.271), (3.359e-08, -0.9693, 0.9445), (3.359e-08, -1.029, 0.5903), (2.321e-09, -1.049, 0.2219), (-0.1447, -0.1447, 2.074), (-0.2839, -0.2839, 1.966), (-0.4122, -0.4122, 1.792), (-0.5246, -0.5246, 1.557), (-0.6169, -0.6169, 1.271), (-0.6854, -0.6854, 0.9445), (-0.7276, -0.7276, 0.5903), (-0.7419, -0.7419, 0.2219), (-0.2047, -8.94e-08, 2.074), (-0.4015, -8.94e-08, 1.966), (-0.5829, -8.94e-08, 1.792), (-0.7419, -8.94e-08, 1.557), (-0.8724, -8.94e-08, 1.271), (-0.9693, -8.94e-08, 0.9445), (-1.029, -8.94e-08, 0.5903), (-1.049, -5.813e-08, 0.2219), (-0.1447, 0.1447, 2.074), (-0.2839, 0.2839, 1.966), (-0.4122, 0.4122, 1.792), (-0.5246, 0.5246, 1.557), (-0.6169, 0.6169, 1.271), (-0.6854, 0.6854, 0.9445), (-0.7276, 0.7276, 0.5903), (-0.7419, 0.7419, 0.2219), (-0.7419, 0.7419, -0.9451), (-1.049, -5.813e-08, -0.9451), (-0.7419, -0.7419, -0.9451), (2.321e-09, -1.049, -0.9451), (0.7419, -0.7419, -0.9451), (1.049, -5.813e-08, -0.9451), (0.7419, 0.7419, -0.9451), (-5.496e-09, 0.2047, 2.074), (0.0, 1.049, -0.9451)], [], [(189, 20, 66, 52), (27, 28, 57, 71), (20, 19, 65, 66), (26, 27, 71, 56), (19, 185, 51, 65), (25, 26, 56, 70), (185, 184, 50, 51), (38, 23, 69, 63), (24, 25, 70, 68), (184, 18, 64, 50), (37, 38, 63, 75), (23, 24, 68, 69), (18, 190, 49, 64), (36, 37, 75, 74), (190, 17, 48, 49), (35, 36, 74, 62), (28, 29, 72, 57), (21, 189, 52, 53), (29, 30, 73, 72), (191, 21, 53, 54), (30, 31, 58, 73), (183, 191, 54, 55), (31, 32, 59, 58), (186, 16, 45, 44), (22, 183, 55, 67), (32, 33, 60, 59), (187, 186, 44, 46), (16, 22, 67, 45), (33, 34, 61, 60), (188, 187, 46, 47), (34, 35, 62, 61), (17, 188, 47, 48), (54, 53, 88, 89), (59, 60, 102, 101), (53, 52, 87, 88), (58, 59, 101, 100), (52, 66, 86, 87), (73, 58, 100, 99), (66, 65, 85, 86), (72, 73, 99, 98), (65, 51, 84, 85), (57, 72, 98, 97), (51, 50, 83, 84), (71, 57, 97, 96), (50, 64, 82, 83), (56, 71, 96, 95), (64, 49, 81, 82), (70, 56, 95, 94), (90, 89, 105, 106), (83, 82, 98, 99), (91, 90, 106, 107), (84, 83, 99, 100), (76, 77, 93, 92), (77, 91, 107, 93), (85, 84, 100, 101), (78, 76, 92, 94), (86, 85, 101, 102), (79, 78, 94, 95), (87, 86, 102, 103), (80, 79, 95, 96), (88, 87, 103, 104), (81, 80, 96, 97), (89, 88, 104, 105), (82, 81, 97, 98), (60, 61, 103, 102), (55, 54, 89, 90), (44, 45, 77, 76), (61, 62, 104, 103), (67, 55, 90, 91), (46, 44, 76, 78), (62, 74, 105, 104), (45, 67, 91, 77), (47, 46, 78, 79), (74, 75, 106, 105), (69, 68, 92, 93), (48, 47, 79, 80), (75, 63, 107, 106), (68, 70, 94, 92), (49, 48, 80, 81), (63, 69, 93, 107), (180, 42, 116, 117), (181, 179, 109, 110), (182, 180, 117, 118), (40, 181, 110, 111), (43, 182, 118, 119), (174, 40, 111, 112), (175, 43, 119, 120), (176, 174, 112, 113), (172, 175, 120, 121), (41, 176, 113, 114), (177, 172, 121, 122), (173, 41, 114, 115), (178, 177, 122, 123), (42, 173, 115, 116), (179, 39, 108, 109), (39, 178, 123, 108), (115, 114, 130, 131), (123, 122, 138, 139), (116, 115, 131, 132), (109, 108, 124, 125), (108, 123, 139, 124), (117, 116, 132, 133), (110, 109, 125, 126), (118, 117, 133, 134), (111, 110, 126, 127), (119, 118, 134, 135), (112, 111, 127, 128), (120, 119, 135, 136), (113, 112, 128, 129), (121, 120, 136, 137), (114, 113, 129, 130), (122, 121, 137, 138), (136, 135, 151, 152), (129, 128, 144, 145), (137, 136, 152, 153), (130, 129, 145, 146), (138, 137, 153, 154), (131, 130, 146, 147), (139, 138, 154, 155), (132, 131, 147, 148), (125, 124, 140, 141), (124, 139, 155, 140), (133, 132, 148, 149), (126, 125, 141, 142), (134, 133, 149, 150), (127, 126, 142, 143), (135, 134, 150, 151), (128, 127, 143, 144), (150, 149, 165, 166), (143, 142, 158, 159), (151, 150, 166, 167), (144, 143, 159, 160), (152, 151, 167, 168), (145, 144, 160, 161), (153, 152, 168, 169), (146, 145, 161, 162), (154, 153, 169, 170), (147, 146, 162, 163), (155, 154, 170, 171), (148, 147, 163, 164), (141, 140, 156, 157), (140, 155, 171, 156), (149, 148, 164, 165), (142, 141, 157, 158), (157, 156, 171, 170, 169, 168, 167, 166, 165, 164, 163, 162, 161, 160, 159, 158), (27, 26, 40, 174), (35, 34, 43, 175), (28, 27, 174, 176), (36, 35, 175, 172), (29, 28, 176, 41), (37, 36, 172, 177), (30, 29, 41, 173), (38, 37, 177, 178), (31, 30, 173, 42), (24, 23, 39, 179), (23, 38, 178, 39), (32, 31, 42, 180), (25, 24, 179, 181), (33, 32, 180, 182), (26, 25, 181, 40), (34, 33, 182, 43), (200, 206, 18, 184), (199, 198, 191, 183), (206, 197, 190, 18), (198, 205, 21, 191), (197, 204, 17, 190), (205, 196, 189, 21), (204, 195, 188, 17), (196, 203, 20, 189), (195, 194, 187, 188), (203, 202, 19, 20), (194, 193, 186, 187), (202, 192, 185, 19), (207, 201, 22, 16), (193, 207, 16, 186), (192, 200, 184, 185), (201, 199, 183, 22), (215, 221, 199, 201), (208, 222, 200, 192), (209, 223, 207, 193), (223, 215, 201, 207), (216, 208, 192, 202), (210, 209, 193, 194), (217, 216, 202, 203), (211, 210, 194, 195), (212, 217, 203, 196), (218, 211, 195, 204), (219, 212, 196, 205), (213, 218, 204, 197), (214, 219, 205, 198), (220, 213, 197, 206), (221, 214, 198, 199), (222, 220, 206, 200), (7, 6, 220, 222), (14, 13, 214, 221), (6, 5, 213, 220), (13, 12, 219, 214), (5, 4, 218, 213), (12, 11, 212, 219), (4, 3, 211, 218), (11, 10, 217, 212), (3, 2, 210, 211), (10, 9, 216, 217), (2, 1, 209, 210), (9, 8, 208, 216), (0, 15, 215, 223), (1, 0, 223, 209), (8, 7, 222, 208), (15, 14, 221, 215), (229, 228, 236, 237), (230, 229, 237, 238), (295, 255, 231), (224, 295, 231, 232), (225, 224, 232, 233), (226, 225, 233, 234), (227, 226, 234, 235), (228, 227, 235, 236), (236, 235, 243, 244), (237, 236, 244, 245), (238, 237, 245, 246), (231, 255, 239), (232, 231, 239, 240), (233, 232, 240, 241), (234, 233, 241, 242), (235, 234, 242, 243), (241, 240, 248, 249), (242, 241, 249, 250), (243, 242, 250, 251), (244, 243, 251, 252), (245, 244, 252, 253), (246, 245, 253, 254), (239, 255, 247), (240, 239, 247, 248), (253, 252, 261, 262), (254, 253, 262, 263), (247, 255, 256), (248, 247, 256, 257), (249, 248, 257, 258), (250, 249, 258, 259), (251, 250, 259, 260), (252, 251, 260, 261), (258, 257, 265, 266), (259, 258, 266, 267), (260, 259, 267, 268), (261, 260, 268, 269), (262, 261, 269, 270), (263, 262, 270, 271), (256, 255, 264), (257, 256, 264, 265), (270, 269, 277, 278), (271, 270, 278, 279), (264, 255, 272), (265, 264, 272, 273), (266, 265, 273, 274), (267, 266, 274, 275), (268, 267, 275, 276), (269, 268, 276, 277), (275, 274, 282, 283), (276, 275, 283, 284), (277, 276, 284, 285), (278, 277, 285, 286), (279, 278, 286, 287), (272, 255, 280), (273, 272, 280, 281), (274, 273, 281, 282), (254, 263, 291, 292), (287, 286, 229, 230), (280, 255, 295), (246, 254, 292, 293), (230, 238, 294, 296), (281, 280, 295, 224), (279, 287, 288, 289), (282, 281, 224, 225), (238, 246, 293, 294), (283, 282, 225, 226), (263, 271, 290, 291), (284, 283, 226, 227), (271, 279, 289, 290), (285, 284, 227, 228), (287, 230, 296, 288), (286, 285, 228, 229)])
me_okr_g_001.polygons.foreach_set('use_smooth', [True] * 281)
me_okr_g_001.polygons.foreach_set('material_index', [0, 0, 0, 0, 0, 0, 0, 0, 0, 0, 0, 0, 0, 0, 0, 0, 0, 0, 0, 0, 0, 0, 0, 0, 0, 0, 0, 0, 0, 0, 0, 0, 0, 0, 0, 0, 0, 0, 0, 0, 0, 0, 0, 0, 0, 0, 0, 0, 0, 0, 0, 0, 0, 0, 0, 0, 0, 0, 0, 0, 0, 0, 0, 0, 0, 0, 0, 0, 0, 0, 0, 0, 0, 0, 0, 0, 0, 0, 0, 0, 0, 0, 0, 0, 0, 0, 0, 0, 0, 0, 0, 0, 0, 0, 0, 0, 0, 0, 0, 0, 0, 0, 0, 0, 0, 0, 0, 0, 0, 0, 0, 0, 0, 0, 0, 0, 0, 0, 0, 0, 0, 0, 0, 0, 0, 0, 0, 0, 0, 0, 0, 0, 0, 0, 0, 0, 0, 0, 0, 0, 0, 0, 0, 0, 0, 0, 0, 0, 0, 0, 0, 0, 0, 0, 0, 0, 0, 0, 0, 0, 0, 0, 0, 0, 0, 0, 0, 0, 0, 0, 0, 0, 0, 0, 0, 0, 0, 0, 0, 0, 0, 0, 0, 0, 0, 0, 0, 0, 0, 0, 0, 0, 0, 0, 0, 0, 0, 0, 0, 0, 0, 0, 0, 0, 0, 0, 0, 0, 0, 2, 2, 2, 2, 2, 2, 2, 2, 2, 2, 2, 2, 2, 2, 2, 2, 2, 2, 2, 2, 2, 2, 2, 2, 2, 2, 2, 2, 2, 2, 2, 2, 2, 2, 2, 2, 2, 2, 2, 2, 2, 2, 2, 2, 2, 2, 2, 2, 2, 2, 2, 2, 2, 2, 2, 2, 2, 2, 2, 2, 2, 2, 2, 2, 2, 2, 2, 2, 2, 2, 2, 2])
_k = {(19, 20): 0.49412, (16, 22): 0.49412, (23, 24): 0.49804, (24, 25): 0.49804, (25, 26): 0.49804, (26, 27): 0.49804, (27, 28): 0.49804, (28, 29): 0.49804, (29, 30): 0.49804, (30, 31): 0.49804, (31, 32): 0.49804, (32, 33): 0.49804, (33, 34): 0.49804, (34, 35): 0.49804, (35, 36): 0.49804, (36, 37): 0.49804, (37, 38): 0.49804, (23, 38): 0.49804, (58, 59): 0.29804, (59, 60): 0.29804, (60, 61): 0.29804, (61, 62): 0.29804, (65, 66): 0.29804, (108, 109): 0.29412, (109, 110): 0.29412, (110, 111): 0.29412, (111, 112): 0.29412, (112, 113): 0.29412, (113, 114): 0.29412, (114, 115): 0.29412, (115, 116): 0.29412, (116, 117): 0.29412, (117, 118): 0.29412, (118, 119): 0.29412, (119, 120): 0.29412, (120, 121): 0.29412, (121, 122): 0.29412, (122, 123): 0.29412, (108, 123): 0.29412, (156, 157): 0.29804, (157, 158): 0.29804, (158, 159): 0.29804, (159, 160): 0.29804, (160, 161): 0.29804, (161, 162): 0.29804, (162, 163): 0.29804, (163, 164): 0.29804, (164, 165): 0.29804, (165, 166): 0.29804, (166, 167): 0.29804, (167, 168): 0.29804, (168, 169): 0.29804, (169, 170): 0.29804, (170, 171): 0.29804, (156, 171): 0.29804, (16, 186): 0.49412, (17, 188): 0.49412, (17, 190): 0.49412, (18, 190): 0.49412, (18, 184): 0.49412, (19, 185): 0.49412, (20, 189): 0.49412, (21, 189): 0.49412, (21, 191): 0.49412, (22, 183): 0.49412, (56, 70): 0.29804, (56, 71): 0.29804, (57, 71): 0.29804, (57, 72): 0.29804, (58, 73): 0.29804, (62, 74): 0.29804, (63, 75): 0.29804, (63, 69): 0.29804}
me_okr_g_001.attributes.new('crease_edge', 'FLOAT', 'EDGE').data.foreach_set('value', [_k.get((min(e.vertices), max(e.vertices)), 0.0) for e in me_okr_g_001.edges])
_uv = me_okr_g_001.uv_layers.new(name='MapaUV')
_uv.uv.foreach_set('vector', [0.0, 0.0, 0.0, 0.0, 0.0, 0.0, 0.0, 0.0, 0.0, 0.0, 0.0, 0.0, 0.0, 0.0, 0.0, 0.0, 0.0, 0.0, 0.0, 0.0, 0.0, 0.0, 0.0, 0.0, 0.0, 0.0, 0.0, 0.0, 0.0, 0.0, 0.0, 0.0, 0.0, 0.0, 0.0, 0.0, 0.0, 0.0, 0.0, 0.0, 0.0, 0.0, 0.0, 0.0, 0.0, 0.0, 0.0, 0.0, 0.0, 0.0, 0.0, 0.0, 0.0, 0.0, 0.0, 0.0, 0.0, 0.0, 0.0, 0.0, 0.0, 0.0, 0.0, 0.0, 0.0, 0.0, 0.0, 0.0, 0.0, 0.0, 0.0, 0.0, 0.0, 0.0, 0.0, 0.0, 0.0, 0.0, 0.0, 0.0, 0.0, 0.0, 0.0, 0.0, 0.0, 0.0, 0.0, 0.0, 0.0, 0.0, 0.0, 0.0, 0.0, 0.0, 0.0, 0.0, 0.0, 0.0, 0.0, 0.0, 0.0, 0.0, 0.0, 0.0, 0.0, 0.0, 0.0, 0.0, 0.0, 0.0, 0.0, 0.0, 0.0, 0.0, 0.0, 0.0, 0.0, 0.0, 0.0, 0.0, 0.0, 0.0, 0.0, 0.0, 0.0, 0.0, 0.0, 0.0, 0.0, 0.0, 0.0, 0.0, 0.0, 0.0, 0.0, 0.0, 0.0, 0.0, 0.0, 0.0, 0.0, 0.0, 0.0, 0.0, 0.0, 0.0, 0.0, 0.0, 0.0, 0.0, 0.0, 0.0, 0.0, 0.0, 0.0, 0.0, 0.0, 0.0, 0.0, 0.0, 0.0, 0.0, 0.0, 0.0, 0.0, 0.0, 0.0, 0.0, 0.0, 0.0, 0.0, 0.0, 0.0, 0.0, 0.0, 0.0, 0.0, 0.0, 0.0, 0.0, 0.0, 0.0, 0.0, 0.0, 0.0, 0.0, 0.0, 0.0, 0.0, 0.0, 0.0, 0.0, 0.0, 0.0, 0.0, 0.0, 0.0, 0.0, 0.0, 0.0, 0.0, 0.0, 0.0, 0.0, 0.0, 0.0, 0.0, 0.0, 0.0, 0.0, 0.0, 0.0, 0.0, 0.0, 0.0, 0.0, 0.0, 0.0, 0.0, 0.0, 0.0, 0.0, 0.0, 0.0, 0.0, 0.0, 0.0, 0.0, 0.0, 0.0, 0.0, 0.0, 0.0, 0.0, 0.0, 0.0, 0.0, 0.0, 0.0, 0.0, 0.0, 0.0, 0.0, 0.0, 0.0, 0.0, 0.0, 0.0, 0.0, 0.0, 0.0, 0.0, 0.0, 0.0, 0.0, 0.0, 0.0, 0.0, 0.0, 0.0, 0.0, 0.0, 0.0, 0.0, 0.0, 0.0, 0.0, 0.0, 0.0, 0.0, 0.0, 0.0, 0.0, 0.0, 0.0, 0.0, 0.0, 0.0, 0.0, 0.0, 0.0, 0.0, 0.0, 0.0, 0.0, 0.0, 0.0, 0.0, 0.0, 0.0, 0.0, 0.0, 0.0, 0.0, 0.0, 0.0, 0.0, 0.0, 0.0, 0.0, 0.0, 0.0, 0.0, 0.0, 0.0, 0.0, 0.0, 0.0, 0.0, 0.0, 0.0, 0.0, 0.0, 0.0, 0.0, 0.0, 0.0, 0.0, 0.0, 0.0, 0.0, 0.0, 0.0, 0.0, 0.0, 0.0, 0.0, 0.0, 0.0, 0.0, 0.0, 0.0, 0.0, 0.0, 0.0, 0.0, 0.0, 0.0, 0.0, 0.0, 0.0, 0.0, 0.0, 0.0, 0.0, 0.0, 0.0, 0.0, 0.0, 0.0, 0.0, 0.0, 0.0, 0.0, 0.0, 0.0, 0.0, 0.0, 0.0, 0.0, 0.0, 0.0, 0.0, 0.0, 0.0, 0.0, 0.0, 0.0, 0.0, 0.0, 0.0, 0.0, 0.0, 0.0, 0.0, 0.0, 0.0, 0.0, 0.0, 0.0, 0.0, 0.0, 0.0, 0.0, 0.0, 0.0, 0.0, 0.0, 0.0, 0.0, 0.0, 0.0, 0.0, 0.0, 0.0, 0.0, 0.0, 0.0, 0.0, 0.0, 0.0, 0.0, 0.0, 0.0, 0.0, 0.0, 0.0, 0.0, 0.0, 0.0, 0.0, 0.0, 0.0, 0.0, 0.0, 0.0, 0.0, 0.0, 0.0, 0.0, 0.0, 0.0, 0.0, 0.0, 0.0, 0.0, 0.0, 0.0, 0.0, 0.0, 0.0, 0.0, 0.0, 0.0, 0.0, 0.0, 0.0, 0.0, 0.0, 0.0, 0.0, 0.0, 0.0, 0.0, 0.0, 0.0, 0.0, 0.0, 0.0, 0.0, 0.0, 0.0, 0.0, 0.0, 0.0, 0.0, 0.0, 0.0, 0.0, 0.0, 0.0, 0.0, 0.0, 0.0, 0.0, 0.0, 0.0, 0.0, 0.0, 0.0, 0.0, 0.0, 0.0, 0.0, 0.0, 0.0, 0.0, 0.0, 0.0, 0.0, 0.0, 0.0, 0.0, 0.0, 0.0, 0.0, 0.0, 0.0, 0.0, 0.0, 0.0, 0.0, 0.0, 0.0, 0.0, 0.0, 0.0, 0.0, 0.0, 0.0, 0.0, 0.0, 0.0, 0.0, 0.0, 0.0, 0.0, 0.0, 0.0, 0.0, 0.0, 0.0, 0.0, 0.0, 0.0, 0.0, 0.0, 0.0, 0.0, 0.0, 0.0, 0.0, 0.0, 0.0, 0.0, 0.0, 0.0, 0.0, 0.0, 0.0, 0.0, 0.0, 0.0, 0.0, 0.0, 0.0, 0.0, 0.0, 0.0, 0.0, 0.0, 0.0, 0.0, 0.0, 0.0, 0.0, 0.0, 0.0, 0.0, 0.0, 0.0, 0.0, 0.0, 0.0, 0.0, 0.0, 0.0, 0.0, 0.0, 0.0, 0.0, 0.0, 0.0, 0.0, 0.0, 0.0, 0.0, 0.0, 0.0, 0.0, 0.0, 0.0, 0.0, 0.0, 0.0, 0.0, 0.0, 0.0, 0.0, 0.0, 0.0, 0.0, 0.0, 0.0, 0.0, 0.0, 0.0, 0.0, 0.0, 0.0, 0.0, 0.0, 0.0, 0.0, 0.0, 0.0, 0.0, 0.0, 0.0, 0.0, 0.0, 0.0, 0.0, 0.0, 0.0, 0.0, 0.0, 0.0, 0.0, 0.0, 0.0, 0.0, 0.0, 0.0, 0.0, 0.0, 0.0, 0.0, 0.0, 0.0, 0.0, 0.0, 0.0, 0.0, 0.0, 0.0, 0.0, 0.0, 0.0, 0.0, 0.0, 0.0, 0.0, 0.0, 0.0, 0.0, 0.0, 0.0, 0.0, 0.0, 0.0, 0.0, 0.0, 0.0, 0.0, 0.0, 0.0, 0.0, 0.0, 0.0, 0.0, 0.0, 0.0, 0.0, 0.0, 0.0, 0.0, 0.0, 0.0, 0.0, 0.0, 0.0, 0.0, 0.0, 0.0, 0.0, 0.0, 0.0, 0.0, 0.0, 0.0, 0.0, 0.0, 0.0, 0.0, 0.0, 0.0, 0.0, 0.0, 0.0, 0.0, 0.0, 0.0, 0.0, 0.0, 0.0, 0.0, 0.0, 0.0, 0.0, 0.0, 0.0, 0.0, 0.0, 0.0, 0.0, 0.0, 0.0, 0.0, 0.0, 0.0, 0.0, 0.0, 0.0, 0.0, 0.0, 0.0, 0.0, 0.0, 0.0, 0.0, 0.0, 0.0, 0.0, 0.0, 0.0, 0.0, 0.0, 0.0, 0.0, 0.0, 0.0, 0.0, 0.0, 0.0, 0.0, 0.0, 0.0, 0.0, 0.0, 0.0, 0.0, 0.0, 0.0, 0.0, 0.0, 0.0, 0.0, 0.0, 0.0, 0.0, 0.0, 0.0, 0.0, 0.0, 0.0, 0.0, 0.0, 0.0, 0.0, 0.0, 0.0, 0.0, 0.0, 0.0, 0.0, 0.0, 0.0, 0.0, 0.0, 0.0, 0.0, 0.0, 0.0, 0.0, 0.0, 0.0, 0.0, 0.0, 0.0, 0.0, 0.0, 0.0, 0.0, 0.0, 0.0, 0.0, 0.0, 0.0, 0.0, 0.0, 0.0, 0.0, 0.0, 0.0, 0.0, 0.0, 0.0, 0.0, 0.0, 0.0, 0.0, 0.0, 0.0, 0.0, 0.0, 0.0, 0.0, 0.0, 0.0, 0.0, 0.0, 0.0, 0.0, 0.0, 0.0, 0.0, 0.0, 0.0, 0.0, 0.0, 0.0, 0.0, 0.0, 0.0, 0.0, 0.0, 0.0, 0.0, 0.0, 0.0, 0.0, 0.0, 0.0, 0.0, 0.0, 0.0, 0.0, 0.0, 0.0, 0.0, 0.0, 0.0, 0.0, 0.0, 0.0, 0.0, 0.0, 0.0, 0.0, 0.0, 0.0, 0.0, 0.0, 0.0, 0.0, 0.0, 0.0, 0.0, 0.0, 0.0, 0.0, 0.0, 0.0, 0.0, 0.0, 0.0, 0.0, 0.0, 0.0, 0.0, 0.0, 0.0, 0.0, 0.0, 0.0, 0.0, 0.0, 0.0, 0.0, 0.0, 0.0, 0.0, 0.0, 0.0, 0.0, 0.0, 0.0, 0.0, 0.0, 0.0, 0.0, 0.0, 0.0, 0.0, 0.0, 0.0, 0.0, 0.0, 0.0, 0.0, 0.0, 0.0, 0.0, 0.0, 0.0, 0.0, 0.0, 0.0, 0.0, 0.0, 0.0, 0.0, 0.0, 0.0, 0.0, 0.0, 0.0, 0.0, 0.0, 0.0, 0.0, 0.0, 0.0, 0.0, 0.0, 0.0, 0.0, 0.0, 0.0, 0.0, 0.0, 0.0, 0.0, 0.0, 0.0, 0.0, 0.0, 0.0, 0.0, 0.0, 0.0, 0.0, 0.0, 0.0, 0.0, 0.0, 0.0, 0.0, 0.0, 0.0, 0.0, 0.0, 0.0, 0.0, 0.0, 0.0, 0.0, 0.0, 0.0, 0.0, 0.0, 0.0, 0.0, 0.0, 0.0, 0.0, 0.0, 0.0, 0.0, 0.0, 0.0, 0.0, 0.0, 0.0, 0.0, 0.0, 0.0, 0.0, 0.0, 0.0, 0.0, 0.0, 0.0, 0.0, 0.0, 0.0, 0.0, 0.0, 0.0, 0.0, 0.0, 0.0, 0.0, 0.0, 0.0, 0.0, 0.0, 0.0, 0.0, 0.0, 0.0, 0.0, 0.0, 0.0, 0.0, 0.0, 0.0, 0.0, 0.0, 0.0, 0.0, 0.0, 0.0, 0.0, 0.0, 0.0, 0.0, 0.0, 0.0, 0.0, 0.0, 0.0, 0.0, 0.0, 0.0, 0.0, 0.0, 0.0, 0.0, 0.0, 0.0, 0.0, 0.0, 0.0, 0.0, 0.0, 0.0, 0.0, 0.0, 0.0, 0.0, 0.0, 0.0, 0.0, 0.0, 0.0, 0.0, 0.0, 0.0, 0.0, 0.0, 0.0, 0.0, 0.0, 0.0, 0.0, 0.0, 0.0, 0.0, 0.0, 0.0, 0.0, 0.0, 0.0, 0.0, 0.0, 0.0, 0.0, 0.0, 0.0, 0.0, 0.0, 0.0, 0.0, 0.0, 0.0, 0.0, 0.0, 0.0, 0.0, 0.0, 0.0, 0.0, 0.0, 0.0, 0.0, 0.0, 0.0, 0.0, 0.0, 0.0, 0.0, 0.0, 0.0, 0.0, 0.0, 0.0, 0.0, 0.0, 0.0, 0.0, 0.0, 0.0, 0.0, 0.0, 0.0, 0.0, 0.0, 0.0, 0.0, 0.0, 0.0, 0.0, 0.0, 0.0, 0.0, 0.0, 0.0, 0.0, 0.0, 0.0, 0.0, 0.0, 0.0, 0.0, 0.0, 0.0, 0.0, 0.0, 0.0, 0.0, 0.0, 0.0, 0.0, 0.0, 0.0, 0.0, 0.0, 0.0, 0.0, 0.0, 0.0, 0.0, 0.0, 0.0, 0.0, 0.0, 0.0, 0.0, 0.0, 0.0, 0.0, 0.0, 0.0, 0.0, 0.0, 0.0, 0.0, 0.0, 0.0, 0.0, 0.0, 0.0, 0.0, 0.0, 0.0, 0.0, 0.0, 0.0, 0.0, 0.0, 0.0, 0.0, 0.0, 0.0, 0.0, 0.0, 0.0, 0.0, 0.0, 0.0, 0.0, 0.0, 0.0, 0.0, 0.0, 0.0, 0.0, 0.0, 0.0, 0.0, 0.0, 0.0, 0.0, 0.0, 0.0, 0.0, 0.0, 0.0, 0.0, 0.0, 0.0, 0.0, 0.0, 0.0, 0.0, 0.0, 0.0, 0.0, 0.0, 0.0, 0.0, 0.0, 0.0, 0.0, 0.0, 0.0, 0.0, 0.0, 0.0, 0.0, 0.0, 0.0, 0.0, 0.0, 0.0, 0.0, 0.0, 0.0, 0.0, 0.0, 0.0, 0.0, 0.0, 0.0, 0.0, 0.0, 0.0, 0.0, 0.0, 0.0, 0.0, 0.0, 0.0, 0.0, 0.0, 0.0, 0.0, 0.0, 0.0, 0.0, 0.0, 0.0, 0.0, 0.0, 0.0, 0.0, 0.0, 0.0, 0.0, 0.0, 0.0, 0.0, 0.0, 0.0, 0.0, 0.0, 0.0, 0.0, 0.0, 0.0, 0.0, 0.0, 0.0, 0.0, 0.0, 0.0, 0.0, 0.0, 0.0, 0.0, 0.0, 0.0, 0.0, 0.0, 0.0, 0.0, 0.0, 0.0, 0.0, 0.0, 0.0, 0.0, 0.0, 0.0, 0.0, 0.0, 0.0, 0.0, 0.0, 0.0, 0.0, 0.0, 0.0, 0.0, 0.0, 0.0, 0.0, 0.0, 0.0, 0.0, 0.0, 0.0, 0.0, 0.0, 0.0, 0.0, 0.0, 0.0, 0.0, 0.0, 0.0, 0.0, 0.0, 0.0, 0.0, 0.0, 0.0, 0.0, 0.0, 0.0, 0.0, 0.0, 0.0, 0.0, 0.0, 0.0, 0.0, 0.0, 0.0, 0.0, 0.0, 0.0, 0.0, 0.0, 0.0, 0.0, 0.0, 0.0, 0.0, 0.0, 0.0, 0.0, 0.0, 0.0, 0.0, 0.0, 0.0, 0.0, 0.0, 0.0, 0.0, 0.0, 0.0, 0.0, 0.0, 0.0, 0.0, 0.0, 0.0, 0.0, 0.0, 0.0, 0.0, 0.0, 0.0, 0.0, 0.0, 0.0, 0.0, 0.0, 0.0, 0.0, 0.0, 0.0, 0.0, 0.0, 0.0, 0.0, 0.0, 0.0, 0.0, 0.0, 0.0, 0.0, 0.0, 0.0, 0.0, 0.0, 0.0, 0.0, 0.0, 0.0, 0.0, 0.0, 0.0, 0.0, 0.0, 0.0, 0.0, 0.0, 0.0, 0.0, 0.0, 0.0, 0.0, 0.0, 0.0, 0.0, 0.0, 0.0, 0.0, 0.0, 0.0, 0.0, 0.0, 0.0, 0.0, 0.0, 0.0, 0.0, 0.0, 0.0, 0.0, 0.0, 0.0, 0.0, 0.0, 0.0, 0.0, 0.0, 0.0, 0.0, 0.0, 0.0, 0.0, 0.0, 0.0, 0.0, 0.0, 0.0, 0.0, 0.0, 0.0, 0.0, 0.0, 0.0, 0.0, 0.0, 0.0, 0.0, 0.0, 0.0, 0.0, 0.0, 0.0, 0.0, 0.0, 0.0, 0.0, 0.0, 0.0, 0.0, 0.0, 0.0, 0.0, 0.0, 0.0, 0.0, 0.0, 0.0, 0.0, 0.0, 0.0, 0.0, 0.0, 0.0, 0.0, 0.0, 0.0, 0.0, 0.0, 0.0, 0.0, 0.0, 0.0, 0.0, 0.0, 0.0, 0.0, 0.0, 0.0, 0.0, 0.0, 0.0, 0.0, 0.0, 0.0, 0.0, 0.0, 0.0, 0.0, 0.0, 0.0, 0.0, 0.0, 0.0, 0.0, 0.0, 0.0, 0.0, 0.0, 0.0, 0.0, 0.0, 0.0, 0.0, 0.0, 0.0, 0.0, 0.0, 0.0, 0.0, 0.0, 0.0, 0.0, 0.0, 0.0, 0.0, 0.0, 0.0, 0.0, 0.0, 0.0, 0.0, 0.0, 0.0, 0.0, 0.0, 0.0, 0.0, 0.0, 0.0, 0.0, 0.0, 0.0, 0.0, 0.0, 0.0, 0.0, 0.0, 0.0, 0.0, 0.0, 0.0, 0.0, 0.0, 0.0, 0.0, 0.0, 0.0, 0.0, 0.0, 0.0, 0.0, 0.0, 0.0, 0.0, 0.0, 0.0, 0.0, 0.0, 0.0, 0.0, 0.0, 0.0, 0.0, 0.0, 0.0, 0.0, 0.0, 0.0, 0.0, 0.0, 0.0, 0.0, 0.0, 0.0, 0.0, 0.0, 0.0, 0.0, 0.0, 0.0, 0.0, 0.0, 0.0, 0.0, 0.0, 0.0, 0.0, 0.0, 0.0, 0.0, 0.0, 0.0, 0.0, 0.0, 0.0, 0.0, 0.0, 0.0, 0.0, 0.0, 0.0, 0.0, 0.0, 0.0, 0.0, 0.0, 0.0, 0.0, 0.0, 0.0, 0.0, 0.0, 0.0, 0.0, 0.0, 0.0, 0.0, 0.0, 0.0, 0.0, 0.0, 0.0, 0.0, 0.0, 0.0, 0.0, 0.0, 0.0, 0.0, 0.0, 0.0, 0.0, 0.0, 0.0, 0.0, 0.0, 0.0, 0.0, 0.0, 0.0, 0.0, 0.0, 0.0, 0.0, 0.0, 0.0, 0.0, 0.0, 0.0, 0.0, 0.0, 0.0, 0.0, 0.0, 0.0, 0.0, 0.0, 0.0, 0.0, 0.0, 0.0, 0.0, 0.0, 0.0, 0.0, 0.0, 0.0, 0.0, 0.0, 0.0, 0.0, 0.0, 0.0, 0.0, 0.0, 0.0, 0.0, 0.0, 0.0, 0.0, 0.0, 0.75, 0.5625, 0.75, 0.625, 0.625, 0.625, 0.625, 0.5625, 0.75, 0.5, 0.75, 0.5625, 0.625, 0.5625, 0.625, 0.5, 0.75, 0.9375, 0.6875, 1.0, 0.625, 0.9375, 0.75, 0.875, 0.75, 0.9375, 0.625, 0.9375, 0.625, 0.875, 0.75, 0.8125, 0.75, 0.875, 0.625, 0.875, 0.625, 0.8125, 0.75, 0.75, 0.75, 0.8125, 0.625, 0.8125, 0.625, 0.75, 0.75, 0.6875, 0.75, 0.75, 0.625, 0.75, 0.625, 0.6875, 0.75, 0.625, 0.75, 0.6875, 0.625, 0.6875, 0.625, 0.625, 0.625, 0.625, 0.625, 0.6875, 0.5, 0.6875, 0.5, 0.625, 0.625, 0.5625, 0.625, 0.625, 0.5, 0.625, 0.5, 0.5625, 0.625, 0.5, 0.625, 0.5625, 0.5, 0.5625, 0.5, 0.5, 0.625, 0.9375, 0.5625, 1.0, 0.5, 0.9375, 0.625, 0.875, 0.625, 0.9375, 0.5, 0.9375, 0.5, 0.875, 0.625, 0.8125, 0.625, 0.875, 0.5, 0.875, 0.5, 0.8125, 0.625, 0.75, 0.625, 0.8125, 0.5, 0.8125, 0.5, 0.75, 0.625, 0.6875, 0.625, 0.75, 0.5, 0.75, 0.5, 0.6875, 0.5, 0.8125, 0.5, 0.875, 0.375, 0.875, 0.375, 0.8125, 0.5, 0.75, 0.5, 0.8125, 0.375, 0.8125, 0.375, 0.75, 0.5, 0.6875, 0.5, 0.75, 0.375, 0.75, 0.375, 0.6875, 0.5, 0.625, 0.5, 0.6875, 0.375, 0.6875, 0.375, 0.625, 0.5, 0.5625, 0.5, 0.625, 0.375, 0.625, 0.375, 0.5625, 0.5, 0.5, 0.5, 0.5625, 0.375, 0.5625, 0.375, 0.5, 0.5, 0.9375, 0.4375, 1.0, 0.375, 0.9375, 0.5, 0.875, 0.5, 0.9375, 0.375, 0.9375, 0.375, 0.875, 0.375, 0.5625, 0.375, 0.625, 0.25, 0.625, 0.25, 0.5625, 0.375, 0.5, 0.375, 0.5625, 0.25, 0.5625, 0.25, 0.5, 0.375, 0.9375, 0.3125, 1.0, 0.25, 0.9375, 0.375, 0.875, 0.375, 0.9375, 0.25, 0.9375, 0.25, 0.875, 0.375, 0.8125, 0.375, 0.875, 0.25, 0.875, 0.25, 0.8125, 0.375, 0.75, 0.375, 0.8125, 0.25, 0.8125, 0.25, 0.75, 0.375, 0.6875, 0.375, 0.75, 0.25, 0.75, 0.25, 0.6875, 0.375, 0.625, 0.375, 0.6875, 0.25, 0.6875, 0.25, 0.625, 0.25, 0.8125, 0.25, 0.875, 0.125, 0.875, 0.125, 0.8125, 0.25, 0.75, 0.25, 0.8125, 0.125, 0.8125, 0.125, 0.75, 0.25, 0.6875, 0.25, 0.75, 0.125, 0.75, 0.125, 0.6875, 0.25, 0.625, 0.25, 0.6875, 0.125, 0.6875, 0.125, 0.625, 0.25, 0.5625, 0.25, 0.625, 0.125, 0.625, 0.125, 0.5625, 0.25, 0.5, 0.25, 0.5625, 0.125, 0.5625, 0.125, 0.5, 0.25, 0.9375, 0.1875, 1.0, 0.125, 0.9375, 0.25, 0.875, 0.25, 0.9375, 0.125, 0.9375, 0.125, 0.875, 0.125, 0.5625, 0.125, 0.625, 0.0, 0.625, 0.0, 0.5625, 0.125, 0.5, 0.125, 0.5625, 0.0, 0.5625, 0.0, 0.5, 0.125, 0.9375, 0.0625, 1.0, 5.96e-08, 0.9375, 0.125, 0.875, 0.125, 0.9375, 5.96e-08, 0.9375, 0.0, 0.875, 0.125, 0.8125, 0.125, 0.875, 0.0, 0.875, 0.0, 0.8125, 0.125, 0.75, 0.125, 0.8125, 0.0, 0.8125, 0.0, 0.75, 0.125, 0.6875, 0.125, 0.75, 0.0, 0.75, 0.0, 0.6875, 0.125, 0.625, 0.125, 0.6875, 0.0, 0.6875, 0.0, 0.625, 1.0, 0.75, 1.0, 0.8125, 0.875, 0.8125, 0.875, 0.75, 1.0, 0.6875, 1.0, 0.75, 0.875, 0.75, 0.875, 0.6875, 1.0, 0.625, 1.0, 0.6875, 0.875, 0.6875, 0.875, 0.625, 1.0, 0.5625, 1.0, 0.625, 0.875, 0.625, 0.875, 0.5625, 1.0, 0.5, 1.0, 0.5625, 0.875, 0.5625, 0.875, 0.5, 1.0, 0.9375, 0.9375, 1.0, 0.875, 0.9375, 1.0, 0.875, 1.0, 0.9375, 0.875, 0.9375, 0.875, 0.875, 1.0, 0.8125, 1.0, 0.875, 0.875, 0.875, 0.875, 0.8125, 0.375, 0.5, 0.25, 0.5, 0.25, 0.5, 0.375, 0.5, 0.875, 0.5, 0.875, 0.5625, 0.75, 0.5625, 0.75, 0.5, 0.875, 0.9375, 0.8125, 1.0, 0.75, 0.9375, 0.5, 0.5, 0.375, 0.5, 0.375, 0.5, 0.5, 0.5, 0.75, 0.5, 0.625, 0.5, 0.625, 0.5, 0.75, 0.5, 0.875, 0.875, 0.875, 0.9375, 0.75, 0.9375, 0.75, 0.875, 1.0, 0.5, 0.875, 0.5, 0.875, 0.5, 1.0, 0.5, 0.875, 0.8125, 0.875, 0.875, 0.75, 0.875, 0.75, 0.8125, 0.625, 0.5, 0.5, 0.5, 0.5, 0.5, 0.625, 0.5, 0.875, 0.75, 0.875, 0.8125, 0.75, 0.8125, 0.75, 0.75, 0.25, 0.5, 0.125, 0.5, 0.125, 0.5, 0.25, 0.5, 0.875, 0.6875, 0.875, 0.75, 0.75, 0.75, 0.75, 0.6875, 0.125, 0.5, 0.0, 0.5, 0.0, 0.5, 0.125, 0.5, 0.875, 0.625, 0.875, 0.6875, 0.75, 0.6875, 0.75, 0.625, 0.875, 0.5, 0.75, 0.5, 0.75, 0.5, 0.875, 0.5, 0.875, 0.5625, 0.875, 0.625, 0.75, 0.625, 0.75, 0.5625])
me_okr_g_001.materials.append(mat_sklonka)
me_okr_g_001.materials.append(mat_spod)
me_okr_g_001.materials.append(mat_uska)
me_okr_g_001.use_remesh_fix_poles = True
me_okr_g_001.use_remesh_preserve_attributes = False
me_okr_g_001.update()

# ---- objects
ob_light = bpy.data.objects.new('Light', light_light)
ob_camera = bpy.data.objects.new('Camera', cam_camera)
ob_okr_g = bpy.data.objects.new('Okrąg', me_okr_g)
ob_okr_g_001 = bpy.data.objects.new('Okrąg.001', me_okr_g_001)

# ---- transforms, parenting, visibility, modifiers, constraints
ob_light.location = (4.059, -0.9229, 9.652)
ob_light.rotation_euler = (-0.08989, 0.5141, -0.4438)
ob_light.scale = (0.5656, 0.5656, 0.5656)
ob_light.lock_rotations_4d = False
ob_light.empty_display_type = 'ARROWS'
ob_light.color = (0.0, 0.0, 0.0, 0.0)
ob_light.lineart.crease_threshold = 0.0
ob_camera.location = (-0.6062, -21.51, 5.218)
ob_camera.rotation_euler = (1.465, 5.038e-07, -0.04377)
ob_camera.lock_rotations_4d = False
ob_camera.empty_display_type = 'ARROWS'
ob_camera.color = (0.0, 0.0, 0.0, 0.0)
ob_camera.display_type = 'WIRE'
ob_camera.lineart.crease_threshold = 0.0
ob_okr_g.location = (0.0, 0.0, 3.6)
_m = ob_okr_g.modifiers.new('Subdivision', 'SUBSURF')
_m.levels = 2
_m = ob_okr_g.modifiers.new('Solidify', 'SOLIDIFY')
_m.thickness = 0.04
_m = ob_okr_g.modifiers.new('EdgeSplit', 'EDGE_SPLIT')
ob_okr_g_001.location = (2.347, 0.0, 3.414)
ob_okr_g_001.rotation_euler = (1.992e-07, 0.5486, 3.142)
_m = ob_okr_g_001.modifiers.new('Subdivision', 'SUBSURF')
_m.levels = 2
_m = ob_okr_g_001.modifiers.new('Solidify', 'SOLIDIFY')
_m.thickness = 0.04
_m = ob_okr_g_001.modifiers.new('EdgeSplit', 'EDGE_SPLIT')

# ---- collection membership
col_collection.objects.link(ob_light)
col_collection.objects.link(ob_camera)
col_collection.objects.link(ob_okr_g)
col_collection.objects.link(ob_okr_g_001)

# ---- scene / render settings (as saved in the file)
scene.camera = ob_camera
scene.frame_start = 1; scene.frame_end = 250; scene.frame_set(1)
scene.render.engine = 'CYCLES'
scene.render.film_transparent = True
scene.cycles.sampling_pattern = 'TABULATED_SOBOL'
scene.cycles.use_light_tree = False
scene.view_settings.view_transform = 'Filmic'
bpy.context.view_layer.update()
